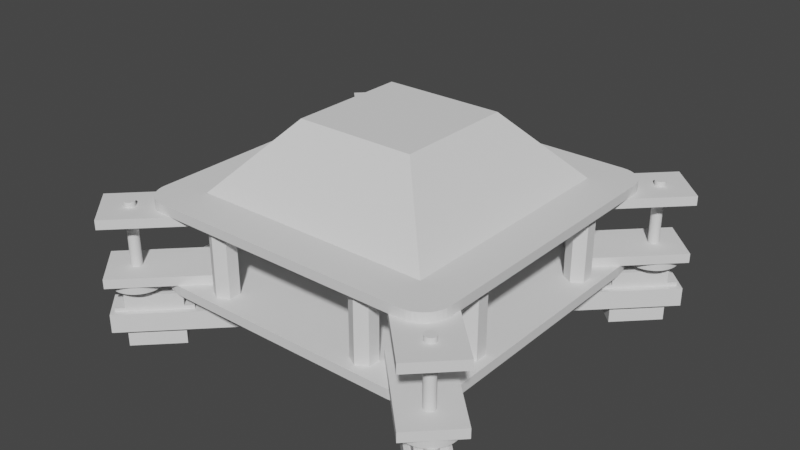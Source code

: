 # Source: body_C.blend  (saved by Blender 2.92.15; exported with 4.5.12 LTS)
import bpy
from mathutils import Matrix  # noqa: F401  (used for matrix-valued properties, if any)

bpy.ops.wm.read_factory_settings(use_empty=True)
scene = bpy.context.scene
scene.name = 'Scene'

# ---- collections
col_collection = bpy.data.collections.new('Collection'); scene.collection.children.link(col_collection)

# ---- world
world_world = bpy.data.worlds.new('World'); scene.world = world_world
world_world.use_nodes = True; world_world.node_tree.nodes.clear()
_N = world_world.node_tree.nodes; _L = world_world.node_tree.links
n0 = _N.new('ShaderNodeOutputWorld'); n0.name = 'World Output'; n0.location = (300, 300)
n1 = _N.new('ShaderNodeBackground'); n1.name = 'Background'; n1.location = (10, 300)
n1.inputs[0].default_value = (0.05088, 0.05088, 0.05088, 1.0)
_L.new(n1.outputs[0], n0.inputs[0])
n0.is_active_output = True
world_world.color = (0.05088, 0.05088, 0.05088)
world_world.use_sun_shadow = False
world_world.sun_shadow_jitter_overblur = 0.0

# ---- meshes
me_body_003 = bpy.data.meshes.new('Body.003')
me_body_003.from_pydata([(-0.0138, 0.04435, 0.000891), (0.0138, 0.04435, 0.000891), (-0.0098, -0.006654, 0.000891), (-0.0098, 0.03435, -0.01311), (-0.0098, -0.006654, -0.01311), (-0.0138, 0.03635, -0.01311), (0.0063, 0.04435, -0.01311), (0.0098, 0.03435, -0.01311), (0.0098, -0.006654, -0.01311), (0.0098, -0.006654, 0.000891), (0.0138, -0.04565, -0.01311), (0.0138, -0.03465, 0.000891), (0.0138, -0.04565, 0.01789), (-0.0138, -0.04565, -0.01311), (-0.0138, -0.03465, 0.000891), (-0.0138, -0.03465, 0.01789), (-0.0138, -0.04565, 0.01789), (0.0138, -0.03465, 0.01789), (-0.0138, 0.04435, -0.01311), (0.0138, 0.04435, -0.01311), (-0.0098, 0.03435, 0.000891), (0.0098, 0.03435, 0.000891)], [], [(9, 11, 1, 0, 14, 2, 20, 21), (2, 4, 3, 20), (13, 16, 15, 14, 0, 18, 5), (9, 8, 4, 2), (11, 17, 12, 10, 19, 1), (8, 9, 21, 7), (13, 10, 12, 16), (15, 17, 11, 14), (6, 18, 0, 1, 19), (5, 18, 6, 7, 3), (17, 15, 16, 12), (20, 3, 7, 21), (2, 14, 11, 9), (6, 19, 10, 13, 5, 3, 4, 8, 7)])
me_body_003.use_remesh_fix_poles = True
me_body_003.use_remesh_preserve_attributes = False
me_body_003.use_mirror_vertex_groups = False
me_body_003.update()
me_body_001 = bpy.data.meshes.new('Body.001')
me_body_001.from_pydata([(-0.0413, -0.01376, -0.0172), (-0.0413, -0.01376, 0.0208), (-0.0293, -0.01376, 0.0208), (-0.0293, -0.01376, -0.003202), (-0.0218, -0.009765, -0.003202), (0.0192, -0.009765, -0.003202), (0.0267, -0.01376, -0.003202), (-0.0218, 0.009835, -0.003202), (-0.0218, -0.009765, -0.0172), (-0.0293, 0.01384, -0.003202), (0.0267, 0.01384, -0.003202), (-0.0413, 0.01384, 0.0208), (-0.0293, 0.01384, 0.0208), (-0.0368, 0.01384, -0.006202), (0.0252, 0.01384, -0.006202), (-0.0413, 0.01384, -0.0172), (-0.0218, 0.009835, -0.0172), (0.0387, 0.01384, -0.0172), (0.0252, 0.01384, -0.0152), (0.0342, 0.01384, -0.0152), (0.0192, 0.009835, -0.003202), (0.0192, 0.009835, -0.0172), (0.0342, 0.01384, -0.006202), (0.0387, 0.01384, 0.0208), (0.0267, 0.01384, 0.0208), (0.0387, -0.01376, -0.0172), (0.0387, -0.01376, 0.0208), (0.0267, -0.01376, 0.0208), (0.0192, -0.009765, -0.0172)], [], [(13, 14, 18, 17, 15, 11), (3, 2, 1, 0, 25, 26, 27, 6), (6, 27, 24, 10), (28, 5, 20, 21), (15, 16, 8, 0), (20, 7, 16, 21), (24, 23, 17, 18, 19, 22, 14, 13, 11, 12, 9, 10), (26, 25, 17, 23), (2, 12, 11, 1), (21, 16, 15, 17, 25, 0, 8, 28), (4, 5, 28, 8), (0, 1, 11, 15), (9, 4, 7, 20, 6, 10), (26, 23, 24, 27), (8, 16, 7, 4), (2, 3, 9, 12), (6, 20, 5, 4, 9, 3)])
me_body_001.use_remesh_fix_poles = True
me_body_001.use_remesh_preserve_attributes = False
me_body_001.use_mirror_vertex_groups = False
me_body_001.update()
me_body_005 = bpy.data.meshes.new('Body.005')
me_body_005.from_pydata([(-0.007937, 0.004583, -0.0254), (-0.007937, 0.004583, 0.0254), (1.49e-08, 0.009165, -0.0254), (-0.007937, -0.004583, -0.0254), (1.49e-08, -0.009165, -0.0254), (-0.007937, -0.004583, 0.0254), (1.49e-08, -0.009165, 0.0254), (0.007938, -0.004583, 0.0254), (0.007938, 0.004583, 0.0254), (0.007938, -0.004583, -0.0254), (0.007938, 0.004583, -0.0254), (1.49e-08, 0.009165, 0.0254)], [], [(10, 9, 4, 3, 0, 2), (5, 6, 7, 8, 11, 1), (3, 5, 1, 0), (2, 0, 1, 11), (3, 4, 6, 5), (9, 7, 6, 4), (10, 8, 7, 9), (11, 8, 10, 2)])
me_body_005.use_remesh_fix_poles = True
me_body_005.use_remesh_preserve_attributes = False
me_body_005.use_mirror_vertex_groups = False
me_body_005.update()
me_body_041 = bpy.data.meshes.new('Body.041')
me_body_041.from_pydata([(-0.02, -0.02826, 0.0035), (-0.02, 0.05174, -0.0035), (-0.02, 0.05174, 0.0035), (0.02, 0.05174, -0.0035), (0.02, 0.05174, 0.0035), (0.02, -0.02826, 0.0035), (0.02, -0.02826, -0.0035), (-0.02, -0.02826, -0.0035)], [], [(2, 1, 7, 0), (6, 7, 1, 3), (4, 5, 6, 3), (4, 2, 0, 5), (5, 0, 7, 6), (4, 3, 1, 2)])
me_body_041.use_remesh_fix_poles = True
me_body_041.use_remesh_preserve_attributes = False
me_body_041.use_mirror_vertex_groups = False
me_body_041.update()
me_body_047 = bpy.data.meshes.new('Body.047')
me_body_047.from_pydata([(-0.04234, -0.04188, 0.03808), (-0.04546, -0.045, 0.04508), (-0.09046, -0.09, -0.004924), (0.04454, -0.045, 0.04508), (-0.04546, 0.045, 0.04508), (-0.09046, 0.09, -0.004924), (0.04142, -0.04188, 0.03808), (0.08642, -0.08688, -0.01192), (0.04142, 0.04188, 0.03808), (-0.08734, -0.08688, -0.01192), (0.08642, 0.08688, -0.01192), (-0.04234, 0.04188, 0.03808), (-0.08734, 0.08688, -0.01192), (0.04454, 0.045, 0.04508), (0.08954, 0.09, -0.004924), (0.08954, -0.09, -0.004924), (0.09954, -0.12, -0.004924), (0.09954, -0.12, -0.01192), (0.103, -0.1197, -0.01192), (-0.1012, -0.12, -0.01192), (0.103, -0.1197, -0.004924), (0.1064, -0.1188, -0.004924), (0.1095, -0.1173, -0.004924), (0.1064, -0.1188, -0.01192), (0.1095, -0.1173, -0.01192), (0.1124, -0.1153, -0.004924), (0.1124, -0.1153, -0.01192), (0.1149, -0.1129, -0.004924), (0.1195, -0.1, -0.004924), (0.1195, -0.1, -0.01192), (0.1192, -0.1035, -0.01192), (0.1195, 0.1, -0.01192), (0.1195, 0.1, -0.004924), (0.1192, 0.1035, -0.004924), (0.1149, 0.1129, -0.004924), (0.1124, 0.1153, -0.004924), (0.1149, 0.1129, -0.01192), (0.1169, 0.11, -0.01192), (0.1183, 0.1068, -0.01192), (0.1169, 0.11, -0.004924), (0.1183, 0.1068, -0.004924), (0.1192, 0.1035, -0.01192), (0.1124, 0.1153, -0.01192), (0.1095, 0.1173, -0.01192), (0.1095, 0.1173, -0.004924), (0.1064, 0.1188, -0.004924), (0.103, 0.1197, -0.004924), (0.09954, 0.12, -0.004924), (0.103, 0.1197, -0.01192), (0.1064, 0.1188, -0.01192), (0.09954, 0.12, -0.01192), (-0.1005, 0.12, -0.01192), (-0.1005, 0.12, -0.004924), (-0.1039, 0.1197, -0.004924), (-0.1039, 0.1197, -0.01192), (-0.1073, 0.1188, -0.004924), (-0.1073, 0.1188, -0.01192), (-0.1105, 0.1173, -0.004924), (-0.1105, 0.1173, -0.01192), (-0.1133, 0.1153, -0.004924), (-0.1205, 0.1, -0.01192), (-0.1205, 0.1, -0.004924), (-0.1204, -0.1007, -0.01192), (-0.1202, 0.1035, -0.01192), (-0.1202, 0.1035, -0.004924), (-0.1193, 0.1068, -0.004924), (-0.1193, 0.1068, -0.01192), (-0.1178, 0.11, -0.01192), (-0.1178, 0.11, -0.004924), (-0.1158, 0.1129, -0.01192), (-0.1158, 0.1129, -0.004924), (-0.1133, 0.1153, -0.01192), (-0.1204, -0.1007, -0.004924), (-0.1202, -0.1035, -0.004924), (-0.1202, -0.1035, -0.01192), (-0.1193, -0.1068, -0.01192), (-0.1193, -0.1068, -0.004924), (-0.1178, -0.11, -0.004924), (-0.1178, -0.11, -0.01192), (-0.1158, -0.1129, -0.01192), (-0.1158, -0.1129, -0.004924), (-0.1133, -0.1153, -0.004924), (-0.1012, -0.12, -0.004924), (-0.1039, -0.1197, -0.004924), (-0.1039, -0.1197, -0.01192), (-0.1073, -0.1188, -0.004924), (-0.1073, -0.1188, -0.01192), (-0.1105, -0.1173, -0.004924), (-0.1105, -0.1173, -0.01192), (-0.1133, -0.1153, -0.01192), (0.1192, -0.1035, -0.004924), (0.1183, -0.1068, -0.004924), (0.1183, -0.1068, -0.01192), (0.1169, -0.11, -0.01192), (0.1169, -0.11, -0.004924), (0.1149, -0.1129, -0.01192)], [], [(72, 61, 60, 62), (28, 29, 31, 32), (81, 89, 88, 87), (93, 94, 27, 95), (3, 13, 4, 1), (56, 55, 53, 54), (20, 18, 23, 21), (45, 49, 48, 46), (22, 24, 26, 25), (13, 3, 15, 14), (57, 58, 71, 59), (69, 70, 59, 71), (76, 75, 78, 77), (36, 34, 39, 37), (42, 35, 34, 36), (65, 66, 63, 64), (74, 73, 72, 62), (18, 20, 16, 17), (60, 61, 64, 63), (0, 11, 8, 6), (50, 47, 46, 48), (89, 81, 80, 79), (35, 42, 43, 44), (11, 0, 9, 12), (14, 5, 4, 13), (24, 22, 21, 23), (10, 37, 38, 41, 31, 7), (44, 43, 49, 45), (84, 83, 85, 86), (86, 85, 87, 88), (44, 45, 46, 47, 52, 53, 55, 57, 59, 70, 68, 65, 64, 61, 5, 14, 15, 2, 80, 81, 87, 85, 83, 82, 16, 20, 21, 22, 25, 27, 94, 91, 90, 28, 32, 33, 40, 39, 34, 35), (75, 76, 73, 74), (95, 27, 25, 26), (82, 83, 84, 19), (38, 40, 33, 41), (3, 1, 2, 15), (41, 33, 32, 31), (91, 92, 30, 90), (58, 57, 55, 56), (40, 38, 37, 39), (90, 30, 29, 28), (54, 53, 52, 51), (12, 10, 8, 11), (77, 78, 79, 80), (0, 6, 7, 9), (51, 52, 47, 50), (5, 2, 1, 4), (17, 16, 82, 19), (61, 72, 73, 76, 77, 80, 2, 5), (94, 93, 92, 91), (66, 65, 68, 67), (6, 8, 10, 7), (9, 7, 31, 29, 30, 92, 93, 95, 26, 24, 23, 18, 17, 19, 84, 86, 88, 89, 79, 78, 75, 74, 62, 60, 63, 66, 67, 69, 71, 58, 56, 54, 51, 50, 48, 49, 43, 42, 36, 37, 10, 12), (70, 69, 67, 68)])
me_body_047.use_remesh_fix_poles = True
me_body_047.use_remesh_preserve_attributes = False
me_body_047.use_mirror_vertex_groups = False
me_body_047.update()
me_body_055 = bpy.data.meshes.new('Body.055')
me_body_055.from_pydata([(0.12, 0.09, -0.0035), (0.1195, 0.09521, -0.0035), (0.12, 0.09, 0.0035), (0.12, -0.09, -0.0035), (0.1195, 0.09521, 0.0035), (0.113, 0.1093, 0.0035), (0.1093, 0.113, 0.0035), (0.116, 0.105, 0.0035), (0.113, 0.1093, -0.0035), (0.116, 0.105, -0.0035), (0.1182, 0.1003, -0.0035), (0.1182, 0.1003, 0.0035), (0.1093, 0.113, -0.0035), (0.105, 0.116, -0.0035), (0.105, 0.116, 0.0035), (0.1003, 0.1182, 0.0035), (0.1003, 0.1182, -0.0035), (0.09521, 0.1195, -0.0035), (0.09521, 0.1195, 0.0035), (0.09, 0.12, 0.0035), (0.09, 0.12, -0.0035), (-0.09, 0.12, -0.0035), (-0.09, 0.12, 0.0035), (-0.09521, 0.1195, 0.0035), (-0.09, -0.12, -0.0035), (0.09, -0.12, -0.0035), (-0.09, -0.12, 0.0035), (-0.09521, -0.1195, -0.0035), (0.09, -0.12, 0.0035), (0.09521, -0.1195, 0.0035), (-0.12, -0.09, -0.0035), (-0.12, -0.09, 0.0035), (-0.12, 0.09, 0.0035), (-0.1195, 0.09521, 0.0035), (-0.12, 0.09, -0.0035), (-0.1195, 0.09521, -0.0035), (-0.1182, 0.1003, -0.0035), (-0.1182, 0.1003, 0.0035), (-0.116, 0.105, 0.0035), (-0.113, 0.1093, 0.0035), (-0.116, 0.105, -0.0035), (-0.113, 0.1093, -0.0035), (-0.1093, 0.113, -0.0035), (-0.1093, 0.113, 0.0035), (-0.105, 0.116, 0.0035), (-0.105, 0.116, -0.0035), (-0.1003, 0.1182, -0.0035), (-0.1003, 0.1182, 0.0035), (-0.09521, 0.1195, -0.0035), (-0.1195, -0.09521, 0.0035), (-0.1195, -0.09521, -0.0035), (-0.1182, -0.1003, -0.0035), (-0.1182, -0.1003, 0.0035), (-0.116, -0.105, 0.0035), (-0.116, -0.105, -0.0035), (-0.113, -0.1093, -0.0035), (-0.113, -0.1093, 0.0035), (-0.1093, -0.113, 0.0035), (-0.1093, -0.113, -0.0035), (-0.105, -0.116, -0.0035), (-0.105, -0.116, 0.0035), (-0.1007, -0.118, -0.0035), (-0.1007, -0.118, 0.0035), (-0.09521, -0.1195, 0.0035), (0.12, -0.09, 0.0035), (0.1195, -0.09521, 0.0035), (0.1182, -0.1003, 0.0035), (0.1195, -0.09521, -0.0035), (0.1182, -0.1003, -0.0035), (0.116, -0.105, 0.0035), (0.113, -0.1093, 0.0035), (0.116, -0.105, -0.0035), (0.113, -0.1093, -0.0035), (0.1093, -0.113, 0.0035), (0.1093, -0.113, -0.0035), (0.105, -0.116, -0.0035), (0.105, -0.116, 0.0035), (0.1003, -0.1182, 0.0035), (0.1003, -0.1182, -0.0035), (0.09521, -0.1195, -0.0035)], [], [(22, 21, 48, 23), (41, 39, 43, 42), (76, 75, 74, 73), (61, 62, 60, 59), (78, 77, 29, 79), (42, 43, 44, 45), (20, 21, 22, 19), (58, 57, 56, 55), (64, 3, 0, 2), (75, 76, 77, 78), (38, 40, 36, 37), (27, 63, 62, 61), (31, 32, 34, 30), (68, 66, 69, 71), (34, 32, 33, 35), (37, 36, 35, 33), (59, 60, 57, 58), (55, 56, 53, 54), (49, 50, 51, 52), (3, 64, 65, 67), (9, 7, 11, 10), (54, 53, 52, 51), (8, 5, 7, 9), (16, 15, 14, 13), (4, 1, 10, 11), (28, 25, 79, 29), (1, 4, 2, 0), (71, 69, 70, 72), (46, 47, 23, 48), (28, 29, 77, 76, 73, 70, 69, 66, 65, 64, 2, 4, 11, 7, 5, 6, 14, 15, 18, 19, 22, 23, 47, 44, 43, 39, 38, 37, 33, 32, 31, 49, 52, 53, 56, 57, 60, 62, 63, 26), (40, 38, 39, 41), (26, 24, 25, 28), (45, 44, 47, 46), (67, 65, 66, 68), (72, 70, 73, 74), (13, 14, 6, 12), (5, 8, 12, 6), (50, 49, 31, 30), (18, 17, 20, 19), (24, 26, 63, 27), (15, 16, 17, 18), (30, 34, 35, 36, 40, 41, 42, 45, 46, 48, 21, 20, 17, 16, 13, 12, 8, 9, 10, 1, 0, 3, 67, 68, 71, 72, 74, 75, 78, 79, 25, 24, 27, 61, 59, 58, 55, 54, 51, 50)])
me_body_055.use_remesh_fix_poles = True
me_body_055.use_remesh_preserve_attributes = False
me_body_055.use_mirror_vertex_groups = False
me_body_055.update()
me_body_058 = bpy.data.meshes.new('Body.058')
me_body_058.from_pydata([(0.003695, 0.001532, 0.04492), (0.003905, 0.0008673, 0.04492), (0.003373, 0.002151, -0.01008), (0.003373, 0.002151, 0.04492), (0.003695, 0.001532, -0.01008), (1.49e-08, -1.49e-08, 0.04492), (-0.003996, -0.0001761, 0.04492), (0.001846, 0.003549, 0.04492), (-0.0005205, -0.003966, 0.04492), (0.002151, -0.003373, 0.04492), (0.003815, -0.001201, 0.04492), (-0.003174, 0.002434, 0.04492), (-0.0008673, 0.003905, 0.04492), (-0.002948, -0.002704, 0.04492), (0.002704, -0.002948, 0.04492), (0.0001761, -0.003996, 0.04492), (0.003966, -0.0005206, 0.04492), (-0.003549, 0.001846, 0.04492), (-0.001532, 0.003695, 0.04492), (-0.002434, -0.003174, 0.04492), (-0.003905, -0.0008673, 0.04492), (0.001201, 0.003815, 0.04492), (0.003174, -0.002434, 0.04492), (0.0008673, -0.003905, 0.04492), (0.003996, 0.000176, 0.04492), (-0.003815, 0.001201, 0.04492), (-0.002151, 0.003373, 0.04492), (-0.001846, -0.003549, 0.04492), (-0.003695, -0.001532, 0.04492), (0.0005205, 0.003966, 0.04492), (0.002948, 0.002704, 0.04492), (-0.003373, -0.002151, 0.04492), (0.002434, 0.003174, 0.04492), (0.003549, -0.001846, 0.04492), (0.001532, -0.003695, 0.04492), (-0.003966, 0.0005205, 0.04492), (-0.002704, 0.002948, 0.04492), (-0.000176, 0.003996, 0.04492), (-0.001201, -0.003815, 0.04492), (-0.001201, -0.003815, -0.01008), (-0.0005205, -0.003966, -0.01008), (0.0001761, -0.003996, -0.01008), (-0.00558, -0.01816, -0.01008), (-0.003259, -0.01872, -0.01008), (-0.0008875, -0.01898, -0.01008), (-0.0008875, -0.01898, -0.01558), (0.001498, -0.01894, -0.01008), (0.001498, -0.01894, -0.01558), (1.49e-08, -1.49e-08, -0.01558), (0.00386, -0.0186, -0.01558), (0.00386, -0.0186, -0.01008), (0.006162, -0.01797, -0.01558), (0.006162, -0.01797, -0.01008), (0.008366, -0.01706, -0.01558), (0.008366, -0.01706, -0.01008), (0.01044, -0.01588, -0.01558), (0.01044, -0.01588, -0.01008), (0.01235, -0.01444, -0.01558), (0.01235, -0.01444, -0.01008), (0.01406, -0.01278, -0.01558), (0.01555, -0.01092, -0.01558), (0.01406, -0.01278, -0.01008), (0.002704, -0.002948, -0.01008), (0.01555, -0.01092, -0.01008), (0.003174, -0.002434, -0.01008), (0.003549, -0.001846, -0.01008), (0.003815, -0.001201, -0.01008), (0.0168, -0.008884, -0.01008), (0.01778, -0.006709, -0.01558), (0.01778, -0.006709, -0.01008), (0.0168, -0.008884, -0.01558), (0.01848, -0.004428, -0.01558), (0.01848, -0.004428, -0.01008), (0.003966, -0.0005206, -0.01008), (0.01889, -0.002077, -0.01558), (0.01889, -0.002077, -0.01008), (0.003996, 0.000176, -0.01008), (0.019, 0.0003059, -0.01558), (0.019, 0.0003059, -0.01008), (0.01881, 0.002685, -0.01558), (0.01881, 0.002685, -0.01008), (0.01832, 0.005021, -0.01558), (0.01832, 0.005021, -0.01008), (0.003905, 0.0008673, -0.01008), (0.01755, 0.007278, -0.01008), (0.01755, 0.007278, -0.01558), (0.0165, 0.00942, -0.01558), (0.0165, 0.00942, -0.01008), (0.01519, 0.01141, -0.01558), (0.01519, 0.01141, -0.01008), (0.01364, 0.01323, -0.01558), (0.01364, 0.01323, -0.01008), (0.01187, 0.01483, -0.01558), (0.009921, 0.0162, -0.01558), (0.01187, 0.01483, -0.01008), (0.009921, 0.0162, -0.01008), (0.002434, 0.003174, -0.01008), (0.002948, 0.002704, -0.01008), (0.001846, 0.003549, -0.01008), (0.001201, 0.003815, -0.01008), (0.007812, 0.01732, -0.01008), (0.007812, 0.01732, -0.01558), (0.00558, 0.01816, -0.01558), (0.00558, 0.01816, -0.01008), (0.003259, 0.01872, -0.01558), (0.003259, 0.01872, -0.01008), (0.0005205, 0.003966, -0.01008), (-0.000176, 0.003996, -0.01008), (0.0008875, 0.01898, -0.01008), (0.0008875, 0.01898, -0.01558), (-0.001498, 0.01894, -0.01558), (-0.001498, 0.01894, -0.01008), (-0.0008673, 0.003905, -0.01008), (-0.00386, 0.0186, -0.01558), (-0.00386, 0.0186, -0.01008), (-0.006162, 0.01797, -0.01558), (-0.006162, 0.01797, -0.01008), (-0.001532, 0.003695, -0.01008), (-0.002151, 0.003373, -0.01008), (-0.008366, 0.01706, -0.01008), (-0.008366, 0.01706, -0.01558), (-0.01044, 0.01588, -0.01558), (-0.01044, 0.01588, -0.01008), (-0.01235, 0.01444, -0.01558), (-0.01235, 0.01444, -0.01008), (-0.002704, 0.002948, -0.01008), (-0.003174, 0.002434, -0.01008), (-0.01406, 0.01278, -0.01008), (-0.01406, 0.01278, -0.01558), (-0.01555, 0.01092, -0.01008), (-0.01555, 0.01092, -0.01558), (-0.0168, 0.008884, -0.01558), (-0.0168, 0.008884, -0.01008), (-0.01778, 0.006709, -0.01558), (-0.01778, 0.006709, -0.01008), (-0.01848, 0.004428, -0.01558), (-0.01848, 0.004428, -0.01008), (-0.01889, 0.002077, -0.01558), (-0.01889, 0.002077, -0.01008), (-0.019, -0.000306, -0.01558), (-0.019, -0.000306, -0.01008), (-0.01881, -0.002685, -0.01558), (-0.01832, -0.005021, -0.01558), (-0.01881, -0.002685, -0.01008), (-0.01832, -0.005021, -0.01008), (-0.003996, -0.0001761, -0.01008), (-0.003905, -0.0008673, -0.01008), (-0.003695, -0.001532, -0.01008), (-0.003373, -0.002151, -0.01008), (-0.01755, -0.007278, -0.01008), (-0.01755, -0.007278, -0.01558), (-0.0165, -0.00942, -0.01558), (-0.0165, -0.00942, -0.01008), (-0.01519, -0.01141, -0.01558), (-0.01519, -0.01141, -0.01008), (-0.01364, -0.01323, -0.01008), (-0.01364, -0.01323, -0.01558), (-0.002948, -0.002704, -0.01008), (-0.002434, -0.003174, -0.01008), (-0.001846, -0.003549, -0.01008), (-0.01187, -0.01483, -0.01008), (-0.009921, -0.0162, -0.01008), (-0.009921, -0.0162, -0.01558), (-0.007812, -0.01732, -0.01558), (-0.007812, -0.01732, -0.01008), (-0.00558, -0.01816, -0.01558), (-0.003259, -0.01872, -0.01558), (-0.01187, -0.01483, -0.01558), (-0.003966, 0.0005205, -0.01008), (-0.003815, 0.001201, -0.01008), (-0.003549, 0.001846, -0.01008), (0.002151, -0.003373, -0.01008), (0.001532, -0.003695, -0.01008), (0.0008673, -0.003905, -0.01008)], [], [(1, 4, 0), (5, 1, 0), (0, 2, 3), (0, 4, 2), (5, 0, 3), (6, 20, 5), (5, 35, 6), (7, 21, 5), (5, 32, 7), (5, 38, 8), (5, 8, 15), (9, 14, 5), (5, 34, 9), (33, 10, 5), (5, 10, 16), (5, 36, 11), (5, 11, 17), (37, 12, 5), (5, 12, 18), (31, 13, 5), (5, 13, 19), (5, 14, 22), (15, 23, 5), (5, 16, 24), (17, 25, 5), (5, 18, 26), (5, 19, 27), (5, 20, 28), (5, 21, 29), (3, 30, 5), (5, 22, 33), (5, 23, 34), (24, 1, 5), (5, 25, 35), (26, 36, 5), (27, 38, 5), (5, 28, 31), (5, 29, 37), (5, 30, 32), (27, 39, 38), (38, 39, 40), (38, 40, 8), (8, 40, 41), (40, 44, 41), (39, 42, 40), (40, 42, 43), (40, 43, 44), (41, 44, 46), (43, 45, 44), (44, 45, 47), (44, 47, 46), (47, 45, 48), (46, 47, 49), (48, 49, 47), (46, 49, 50), (50, 49, 51), (48, 51, 49), (50, 51, 52), (52, 51, 53), (53, 51, 48), (52, 53, 54), (54, 53, 55), (48, 55, 53), (54, 55, 56), (56, 55, 57), (48, 57, 55), (56, 57, 58), (58, 57, 59), (59, 57, 48), (58, 59, 61), (61, 59, 60), (48, 60, 59), (62, 58, 61), (62, 61, 64), (61, 60, 63), (64, 61, 63), (14, 62, 64), (14, 64, 22), (64, 63, 65), (22, 64, 65), (22, 65, 33), (65, 63, 67), (33, 65, 66), (65, 67, 66), (67, 70, 68), (67, 68, 69), (67, 69, 66), (63, 70, 67), (63, 60, 70), (48, 70, 60), (68, 70, 48), (66, 69, 72), (69, 68, 71), (69, 71, 72), (66, 72, 73), (73, 72, 75), (72, 71, 74), (72, 74, 75), (73, 75, 76), (76, 75, 78), (75, 74, 77), (75, 77, 78), (78, 77, 79), (78, 79, 80), (76, 78, 80), (80, 79, 81), (80, 81, 82), (83, 80, 82), (76, 80, 83), (24, 76, 83), (24, 83, 1), (1, 83, 4), (83, 82, 4), (4, 82, 84), (82, 85, 84), (82, 81, 85), (84, 85, 86), (85, 81, 48), (48, 86, 85), (84, 86, 87), (48, 88, 86), (87, 86, 88), (87, 88, 89), (90, 88, 48), (89, 88, 90), (89, 90, 91), (91, 90, 92), (48, 92, 90), (91, 92, 94), (94, 92, 93), (48, 93, 92), (91, 94, 96), (94, 93, 95), (96, 94, 95), (30, 97, 96), (97, 91, 96), (30, 96, 32), (32, 96, 98), (96, 95, 98), (32, 98, 7), (7, 98, 99), (98, 100, 99), (98, 95, 100), (99, 100, 103), (95, 101, 100), (100, 101, 102), (100, 102, 103), (103, 102, 104), (103, 104, 105), (106, 103, 105), (99, 103, 106), (21, 99, 106), (21, 106, 29), (29, 106, 107), (106, 108, 107), (106, 105, 108), (105, 109, 108), (108, 109, 110), (108, 110, 111), (107, 108, 111), (107, 111, 112), (112, 111, 114), (111, 110, 113), (111, 113, 114), (114, 113, 115), (114, 115, 116), (117, 114, 116), (112, 114, 117), (12, 112, 117), (12, 117, 18), (18, 117, 118), (117, 119, 118), (117, 116, 119), (116, 120, 119), (119, 120, 121), (119, 121, 122), (118, 119, 122), (118, 122, 125), (122, 121, 123), (122, 123, 124), (125, 122, 124), (26, 118, 125), (26, 125, 36), (36, 125, 126), (125, 127, 126), (125, 124, 127), (126, 127, 129), (124, 128, 127), (127, 128, 130), (127, 130, 129), (48, 130, 128), (131, 130, 48), (129, 130, 131), (129, 131, 132), (132, 131, 133), (48, 133, 131), (132, 133, 134), (134, 133, 135), (48, 135, 133), (134, 135, 136), (136, 135, 137), (137, 135, 48), (136, 137, 138), (138, 137, 139), (48, 139, 137), (138, 139, 140), (140, 139, 141), (48, 141, 139), (140, 141, 143), (143, 141, 142), (142, 141, 48), (143, 142, 144), (146, 143, 144), (145, 143, 146), (145, 140, 143), (6, 145, 146), (6, 146, 20), (20, 146, 147), (146, 144, 147), (20, 147, 28), (28, 147, 148), (147, 149, 148), (147, 144, 149), (144, 150, 149), (149, 150, 151), (149, 151, 152), (149, 152, 148), (152, 151, 153), (152, 153, 154), (148, 152, 154), (154, 156, 155), (157, 154, 155), (154, 153, 156), (148, 154, 157), (31, 157, 13), (13, 157, 158), (157, 155, 158), (31, 148, 157), (13, 158, 19), (19, 158, 159), (158, 161, 159), (158, 155, 160), (158, 160, 161), (160, 162, 161), (159, 161, 164), (161, 162, 163), (161, 163, 164), (164, 163, 165), (164, 165, 42), (39, 164, 42), (159, 164, 39), (42, 165, 166), (48, 166, 165), (165, 163, 48), (42, 166, 43), (43, 166, 45), (48, 45, 166), (48, 163, 162), (160, 167, 162), (48, 162, 167), (155, 156, 167), (167, 156, 48), (155, 167, 160), (19, 159, 27), (27, 159, 39), (48, 156, 153), (48, 153, 151), (150, 48, 151), (144, 142, 150), (150, 142, 48), (28, 148, 31), (35, 145, 6), (168, 138, 145), (145, 138, 140), (35, 168, 145), (25, 169, 168), (169, 136, 168), (25, 168, 35), (168, 136, 138), (17, 170, 169), (170, 132, 169), (17, 169, 25), (132, 134, 169), (169, 134, 136), (11, 126, 170), (126, 129, 170), (11, 170, 17), (170, 129, 132), (124, 123, 128), (48, 128, 123), (36, 126, 11), (123, 121, 48), (48, 121, 120), (116, 115, 120), (48, 120, 115), (18, 118, 26), (115, 113, 48), (48, 113, 110), (37, 112, 12), (37, 107, 112), (48, 110, 109), (105, 104, 109), (109, 104, 48), (29, 107, 37), (48, 104, 102), (48, 102, 101), (95, 93, 101), (101, 93, 48), (7, 99, 21), (3, 2, 97), (2, 89, 97), (3, 97, 30), (97, 89, 91), (2, 87, 89), (84, 87, 2), (4, 84, 2), (48, 81, 79), (48, 79, 77), (77, 74, 48), (16, 73, 76), (16, 76, 24), (48, 74, 71), (10, 66, 73), (10, 73, 16), (48, 71, 68), (33, 66, 10), (9, 171, 62), (171, 56, 62), (9, 62, 14), (62, 56, 58), (171, 54, 56), (34, 171, 9), (172, 54, 171), (34, 172, 171), (23, 173, 172), (173, 50, 172), (23, 172, 34), (50, 52, 172), (172, 52, 54), (15, 41, 173), (41, 46, 173), (15, 173, 23), (173, 46, 50), (8, 41, 15)])
me_body_058.use_remesh_fix_poles = True
me_body_058.use_remesh_preserve_attributes = False
me_body_058.use_mirror_vertex_groups = False
me_body_058.update()
me_body_059 = bpy.data.meshes.new('Body.059')
me_body_059.from_pydata([(0.003541, -0.001861, 0.04492), (0.00381, -0.001218, -0.01008), (0.00381, -0.001218, 0.04492), (0.003163, -0.002448, 0.04492), (0.003541, -0.001861, -0.01008), (0.0, -4.47e-08, 0.04492), (0.003702, 0.001516, 0.04492), (-0.0008499, 0.003909, 0.04492), (0.001861, 0.00354, 0.04492), (0.002135, -0.003382, 0.04492), (-0.003997, -0.0001583, 0.04492), (-0.003163, 0.002448, 0.04492), (-0.0005382, -0.003964, 0.04492), (-0.00296, -0.00269, 0.04492), (0.003382, 0.002135, 0.04492), (0.003964, -0.0005383, 0.04492), (-0.001516, 0.003702, 0.04492), (0.00269, -0.00296, 0.04492), (-0.003909, -0.0008499, 0.04492), (-0.003541, 0.001861, 0.04492), (0.0001582, -0.003997, 0.04492), (-0.002448, -0.003164, 0.04492), (0.001218, 0.00381, 0.04492), (-0.00381, 0.001218, 0.04492), (0.00296, 0.00269, 0.04492), (-0.002135, 0.003382, 0.04492), (0.0005382, 0.003964, 0.04492), (0.003997, 0.0001582, 0.04492), (0.0008499, -0.003909, 0.04492), (-0.001861, -0.003541, 0.04492), (-0.003702, -0.001516, 0.04492), (0.003909, 0.0008498, 0.04492), (-0.00269, 0.00296, 0.04492), (-0.0001582, 0.003997, 0.04492), (-0.003382, -0.002136, 0.04492), (-0.003964, 0.0005382, 0.04492), (0.001516, -0.003702, 0.04492), (-0.001218, -0.00381, 0.04492), (0.002448, 0.003163, 0.04492), (0.002448, 0.003163, -0.01008), (0.001861, 0.00354, -0.01008), (0.001218, 0.00381, -0.01008), (0.01184, 0.01486, -0.01008), (0.007768, 0.01734, -0.01008), (0.00988, 0.01623, -0.01008), (0.007768, 0.01734, -0.01558), (0.00988, 0.01623, -0.01558), (0.01184, 0.01486, -0.01558), (0.0, -4.47e-08, -0.01558), (-0.019, -0.0003539, -0.01558), (-0.00988, -0.01623, -0.01558), (-0.01648, -0.009462, -0.01558), (-0.001546, 0.01894, -0.01558), (-0.0008396, -0.01898, -0.01558), (-0.01682, 0.008842, -0.01558), (-0.01048, 0.01585, -0.01558), (0.01779, -0.006664, -0.01558), (0.01516, 0.01145, -0.01558), (0.0188, 0.002732, -0.01558), (0.01558, -0.01088, -0.01558), (0.008409, -0.01704, -0.01558), (-0.01238, 0.01441, -0.01558), (0.001546, -0.01894, -0.01558), (-0.003907, 0.01859, -0.01558), (-0.007768, -0.01734, -0.01558), (0.005534, 0.01818, -0.01558), (-0.0188, -0.002732, -0.01558), (-0.01779, 0.006664, -0.01558), (0.01849, -0.004382, -0.01558), (0.01682, -0.008842, -0.01558), (0.01048, -0.01585, -0.01558), (0.01361, 0.01326, -0.01558), (0.01831, 0.005067, -0.01558), (-0.01516, -0.01145, -0.01558), (-0.01831, -0.005067, -0.01558), (-0.01361, -0.01326, -0.01558), (0.003907, -0.01859, -0.01558), (-0.005534, -0.01818, -0.01558), (-0.006207, 0.01796, -0.01558), (0.003212, 0.01873, -0.01558), (-0.01409, 0.01275, -0.01558), (0.01889, -0.00203, -0.01558), (-0.01849, 0.004381, -0.01558), (0.01238, -0.01441, -0.01558), (0.01753, 0.007322, -0.01558), (-0.003212, -0.01873, -0.01558), (0.01409, -0.01275, -0.01558), (-0.01184, -0.01486, -0.01558), (0.006207, -0.01796, -0.01558), (-0.01753, -0.007322, -0.01558), (-0.008409, 0.01704, -0.01558), (0.0008396, 0.01898, -0.01558), (-0.01889, 0.00203, -0.01558), (-0.01558, 0.01088, -0.01558), (0.019, 0.0003538, -0.01558), (0.01648, 0.009462, -0.01558), (0.01753, 0.007322, -0.01008), (0.01648, 0.009462, -0.01008), (0.01516, 0.01145, -0.01008), (0.003382, 0.002135, -0.01008), (0.003702, 0.001516, -0.01008), (0.00296, 0.00269, -0.01008), (0.01361, 0.01326, -0.01008), (0.01831, 0.005067, -0.01008), (0.003909, 0.0008498, -0.01008), (0.003997, 0.0001582, -0.01008), (0.0188, 0.002732, -0.01008), (0.019, 0.0003538, -0.01008), (0.01889, -0.00203, -0.01008), (0.003964, -0.0005383, -0.01008), (0.01849, -0.004382, -0.01008), (0.01779, -0.006664, -0.01008), (0.01682, -0.008842, -0.01008), (0.01558, -0.01088, -0.01008), (0.01409, -0.01275, -0.01008), (0.003163, -0.002448, -0.01008), (0.00269, -0.00296, -0.01008), (0.002135, -0.003382, -0.01008), (0.01048, -0.01585, -0.01008), (0.01238, -0.01441, -0.01008), (0.008409, -0.01704, -0.01008), (0.006207, -0.01796, -0.01008), (0.001516, -0.003702, -0.01008), (0.0008499, -0.003909, -0.01008), (0.003907, -0.01859, -0.01008), (0.001546, -0.01894, -0.01008), (-0.0008396, -0.01898, -0.01008), (0.0001582, -0.003997, -0.01008), (-0.0005382, -0.003964, -0.01008), (-0.005534, -0.01818, -0.01008), (-0.003212, -0.01873, -0.01008), (-0.001218, -0.00381, -0.01008), (-0.001861, -0.003541, -0.01008), (-0.007768, -0.01734, -0.01008), (-0.00988, -0.01623, -0.01008), (-0.01184, -0.01486, -0.01008), (-0.002448, -0.003164, -0.01008), (-0.01361, -0.01326, -0.01008), (-0.00296, -0.00269, -0.01008), (-0.01516, -0.01145, -0.01008), (-0.01648, -0.009462, -0.01008), (-0.003382, -0.002136, -0.01008), (-0.003702, -0.001516, -0.01008), (-0.01753, -0.007322, -0.01008), (-0.01831, -0.005067, -0.01008), (-0.003909, -0.0008499, -0.01008), (-0.0188, -0.002732, -0.01008), (-0.003997, -0.0001583, -0.01008), (-0.019, -0.0003539, -0.01008), (-0.01889, 0.00203, -0.01008), (-0.01849, 0.004381, -0.01008), (-0.003964, 0.0005382, -0.01008), (-0.00381, 0.001218, -0.01008), (-0.003541, 0.001861, -0.01008), (-0.01682, 0.008842, -0.01008), (-0.01779, 0.006664, -0.01008), (-0.01558, 0.01088, -0.01008), (-0.003163, 0.002448, -0.01008), (-0.01409, 0.01275, -0.01008), (-0.01238, 0.01441, -0.01008), (-0.00269, 0.00296, -0.01008), (-0.002135, 0.003382, -0.01008), (-0.01048, 0.01585, -0.01008), (-0.008409, 0.01704, -0.01008), (-0.001516, 0.003702, -0.01008), (-0.006207, 0.01796, -0.01008), (-0.003907, 0.01859, -0.01008), (-0.0008499, 0.003909, -0.01008), (-0.001546, 0.01894, -0.01008), (0.0008396, 0.01898, -0.01008), (-0.0001582, 0.003997, -0.01008), (0.0005382, 0.003964, -0.01008), (0.005534, 0.01818, -0.01008), (0.003212, 0.01873, -0.01008)], [], [(0, 1, 2), (0, 4, 1), (5, 0, 2), (3, 4, 0), (5, 3, 0), (31, 6, 5), (5, 6, 14), (7, 16, 5), (5, 33, 7), (5, 38, 8), (5, 8, 22), (5, 36, 9), (5, 9, 17), (5, 35, 10), (5, 10, 18), (32, 11, 5), (5, 11, 19), (37, 12, 5), (5, 12, 20), (13, 21, 5), (5, 34, 13), (2, 15, 5), (5, 14, 24), (5, 15, 27), (5, 16, 25), (17, 3, 5), (18, 30, 5), (5, 19, 23), (5, 20, 28), (5, 21, 29), (22, 26, 5), (23, 35, 5), (24, 38, 5), (5, 25, 32), (5, 26, 33), (5, 27, 31), (28, 36, 5), (5, 29, 37), (5, 30, 34), (24, 39, 38), (38, 39, 40), (38, 40, 8), (8, 40, 41), (40, 43, 41), (39, 42, 40), (40, 42, 44), (40, 44, 43), (44, 46, 45), (44, 45, 43), (42, 46, 44), (42, 47, 46), (46, 47, 48), (48, 45, 46), (49, 92, 48), (48, 66, 49), (64, 50, 48), (48, 50, 87), (48, 73, 51), (48, 51, 89), (63, 52, 48), (48, 52, 91), (53, 85, 48), (48, 62, 53), (48, 65, 45), (54, 93, 48), (54, 48, 67), (55, 90, 48), (48, 61, 55), (48, 68, 56), (48, 56, 69), (57, 95, 48), (48, 71, 57), (72, 58, 48), (48, 58, 94), (69, 59, 48), (48, 59, 86), (48, 70, 60), (48, 60, 88), (48, 80, 61), (48, 76, 62), (48, 78, 63), (48, 77, 64), (79, 65, 48), (48, 74, 66), (48, 82, 67), (81, 68, 48), (83, 70, 48), (48, 47, 71), (48, 84, 72), (75, 73, 48), (89, 74, 48), (48, 87, 75), (88, 76, 48), (48, 85, 77), (48, 90, 78), (48, 91, 79), (93, 80, 48), (48, 94, 81), (48, 92, 82), (48, 86, 83), (48, 95, 84), (96, 84, 95), (96, 95, 97), (97, 95, 57), (97, 57, 98), (99, 97, 98), (99, 96, 97), (6, 100, 99), (100, 96, 99), (6, 99, 14), (14, 99, 101), (99, 98, 101), (14, 101, 24), (24, 101, 39), (101, 102, 39), (101, 98, 102), (98, 71, 102), (102, 71, 47), (102, 47, 42), (39, 102, 42), (31, 100, 6), (100, 103, 96), (104, 103, 100), (31, 104, 100), (27, 105, 104), (105, 106, 104), (27, 104, 31), (104, 106, 103), (107, 58, 106), (105, 107, 106), (106, 58, 72), (106, 72, 103), (107, 94, 58), (108, 107, 105), (108, 94, 107), (109, 110, 108), (109, 108, 105), (110, 81, 108), (108, 81, 94), (1, 111, 110), (1, 110, 109), (111, 68, 110), (110, 68, 81), (112, 111, 1), (112, 56, 111), (111, 56, 68), (112, 69, 56), (113, 69, 112), (4, 113, 112), (4, 112, 1), (114, 59, 113), (115, 114, 113), (113, 59, 69), (115, 113, 4), (17, 116, 115), (116, 114, 115), (17, 115, 3), (3, 115, 4), (9, 117, 116), (117, 118, 116), (9, 116, 17), (116, 119, 114), (116, 118, 119), (118, 83, 119), (119, 83, 86), (119, 86, 114), (117, 120, 118), (120, 70, 118), (118, 70, 83), (122, 120, 117), (121, 60, 120), (122, 121, 120), (120, 60, 70), (28, 123, 122), (123, 124, 122), (28, 122, 36), (36, 122, 117), (124, 121, 122), (123, 125, 124), (125, 76, 124), (124, 76, 88), (124, 88, 121), (126, 62, 125), (127, 126, 125), (127, 125, 123), (125, 62, 76), (12, 128, 127), (128, 126, 127), (12, 127, 20), (20, 127, 123), (37, 128, 12), (131, 129, 128), (128, 129, 130), (128, 130, 126), (37, 131, 128), (29, 132, 131), (132, 133, 131), (29, 131, 37), (131, 133, 129), (134, 64, 133), (132, 134, 133), (133, 64, 77), (133, 77, 129), (135, 50, 134), (135, 134, 132), (134, 50, 64), (135, 87, 50), (136, 137, 135), (136, 135, 132), (137, 87, 135), (138, 139, 137), (138, 137, 136), (139, 75, 137), (137, 75, 87), (141, 139, 138), (140, 73, 139), (141, 140, 139), (139, 73, 75), (30, 142, 141), (142, 143, 141), (30, 141, 34), (34, 141, 138), (141, 143, 140), (143, 89, 51), (143, 51, 140), (142, 144, 143), (144, 89, 143), (145, 146, 144), (145, 144, 142), (146, 74, 144), (144, 74, 89), (147, 146, 145), (147, 148, 146), (148, 66, 146), (146, 66, 74), (149, 49, 148), (147, 149, 148), (148, 49, 66), (149, 92, 49), (151, 149, 147), (150, 92, 149), (151, 150, 149), (23, 152, 151), (152, 150, 151), (23, 151, 35), (35, 151, 147), (19, 153, 152), (153, 154, 152), (19, 152, 23), (154, 155, 152), (152, 155, 150), (154, 67, 155), (155, 67, 82), (155, 82, 150), (156, 54, 154), (153, 156, 154), (154, 54, 67), (156, 93, 54), (157, 158, 156), (157, 156, 153), (158, 93, 156), (160, 158, 157), (159, 80, 158), (160, 159, 158), (158, 80, 93), (25, 161, 160), (161, 162, 160), (25, 160, 32), (32, 160, 157), (160, 162, 159), (163, 55, 162), (161, 163, 162), (162, 55, 61), (162, 61, 159), (163, 90, 55), (164, 165, 163), (164, 163, 161), (165, 90, 163), (166, 165, 164), (166, 78, 165), (165, 78, 90), (167, 168, 166), (167, 166, 164), (168, 63, 166), (166, 63, 78), (170, 168, 167), (169, 52, 168), (170, 169, 168), (168, 52, 63), (26, 171, 170), (171, 169, 170), (26, 170, 33), (33, 170, 167), (22, 41, 171), (41, 172, 171), (22, 171, 26), (171, 172, 173), (171, 173, 169), (172, 79, 173), (173, 79, 91), (173, 91, 169), (41, 43, 172), (43, 65, 172), (172, 65, 79), (169, 91, 52), (33, 167, 7), (7, 167, 164), (7, 164, 16), (16, 164, 161), (16, 161, 25), (159, 61, 80), (32, 157, 11), (11, 157, 153), (11, 153, 19), (150, 82, 92), (35, 147, 10), (10, 147, 145), (10, 145, 18), (18, 145, 142), (18, 142, 30), (140, 51, 73), (34, 138, 13), (13, 138, 136), (13, 136, 21), (21, 136, 132), (21, 132, 29), (130, 85, 53), (130, 53, 126), (129, 85, 130), (129, 77, 85), (126, 53, 62), (20, 123, 28), (121, 88, 60), (36, 117, 9), (114, 86, 59), (2, 1, 109), (2, 109, 15), (15, 109, 105), (15, 105, 27), (103, 72, 84), (103, 84, 96), (98, 57, 71), (43, 45, 65), (8, 41, 22)])
me_body_059.use_remesh_fix_poles = True
me_body_059.use_remesh_preserve_attributes = False
me_body_059.use_mirror_vertex_groups = False
me_body_059.update()
me_body_060 = bpy.data.meshes.new('Body.060')
me_body_060.from_pydata([(0.003695, 0.001532, 0.04492), (0.003905, 0.0008674, 0.04492), (0.003373, 0.002151, -0.01008), (0.003373, 0.002151, 0.04492), (-4.47e-08, 8.941e-08, 0.04492), (0.003695, 0.001532, -0.01008), (0.003905, 0.0008674, -0.01008), (0.01755, 0.007278, -0.01008), (0.01832, 0.005021, -0.01008), (0.01755, 0.007278, -0.01558), (0.01881, 0.002685, -0.01008), (0.01832, 0.005021, -0.01558), (0.01881, 0.002685, -0.01558), (-4.47e-08, 8.941e-08, -0.01558), (0.01555, -0.01092, -0.01558), (-0.0165, -0.00942, -0.01558), (-0.001498, 0.01894, -0.01558), (0.007812, 0.01732, -0.01558), (-0.019, -0.0003059, -0.01558), (-0.0168, 0.008884, -0.01558), (-0.01044, 0.01588, -0.01558), (-0.0008876, -0.01898, -0.01558), (-0.009921, -0.0162, -0.01558), (0.01519, 0.01141, -0.01558), (0.008366, -0.01706, -0.01558), (0.01889, -0.002077, -0.01558), (0.0168, -0.008884, -0.01558), (0.01044, -0.01588, -0.01558), (-0.00386, 0.0186, -0.01558), (0.00558, 0.01816, -0.01558), (-0.01778, 0.006709, -0.01558), (-0.01881, -0.002684, -0.01558), (-0.01235, 0.01444, -0.01558), (0.01364, 0.01323, -0.01558), (0.019, 0.000306, -0.01558), (-0.01519, -0.01141, -0.01558), (0.001498, -0.01894, -0.01558), (-0.007812, -0.01732, -0.01558), (-0.01848, 0.004428, -0.01558), (-0.006162, 0.01797, -0.01558), (0.003259, 0.01872, -0.01558), (-0.01406, 0.01278, -0.01558), (0.01187, 0.01483, -0.01558), (-0.00558, -0.01816, -0.01558), (0.01778, -0.006709, -0.01558), (0.01235, -0.01444, -0.01558), (-0.01364, -0.01323, -0.01558), (-0.01832, -0.005021, -0.01558), (0.00386, -0.0186, -0.01558), (-0.008366, 0.01706, -0.01558), (0.0008875, 0.01898, -0.01558), (-0.01889, 0.002078, -0.01558), (-0.01555, 0.01092, -0.01558), (-0.003259, -0.01872, -0.01558), (0.009921, 0.0162, -0.01558), (0.0165, 0.00942, -0.01558), (0.01848, -0.004428, -0.01558), (0.01406, -0.01278, -0.01558), (-0.01187, -0.01483, -0.01558), (-0.01755, -0.007278, -0.01558), (0.006161, -0.01797, -0.01558), (0.00386, -0.0186, -0.01008), (0.006161, -0.01797, -0.01008), (0.008366, -0.01706, -0.01008), (0.001532, -0.003695, -0.01008), (0.0008673, -0.003905, -0.01008), (0.0008673, -0.003905, 0.04492), (0.001532, -0.003695, 0.04492), (0.00215, -0.003373, -0.01008), (0.00215, -0.003373, 0.04492), (0.002703, -0.002948, -0.01008), (0.01044, -0.01588, -0.01008), (0.01235, -0.01444, -0.01008), (0.01406, -0.01278, -0.01008), (0.003174, -0.002434, -0.01008), (0.01555, -0.01092, -0.01008), (0.003549, -0.001846, -0.01008), (0.0168, -0.008884, -0.01008), (0.003815, -0.001201, -0.01008), (0.01778, -0.006709, -0.01008), (0.01848, -0.004428, -0.01008), (0.01889, -0.002077, -0.01008), (0.003966, -0.0005205, -0.01008), (0.003815, -0.001201, 0.04492), (0.003966, -0.0005205, 0.04492), (0.003996, 0.0001761, -0.01008), (0.003996, 0.0001761, 0.04492), (0.019, 0.000306, -0.01008), (0.003549, -0.001846, 0.04492), (0.003174, -0.002434, 0.04492), (0.002703, -0.002948, 0.04492), (0.000176, -0.003996, 0.04492), (-0.0005206, -0.003966, 0.04492), (0.000176, -0.003996, -0.01008), (-0.0005206, -0.003966, -0.01008), (-0.0008876, -0.01898, -0.01008), (0.001498, -0.01894, -0.01008), (-0.003259, -0.01872, -0.01008), (-0.00558, -0.01816, -0.01008), (-0.001201, -0.003815, -0.01008), (-0.007812, -0.01732, -0.01008), (-0.001846, -0.003549, -0.01008), (-0.009921, -0.0162, -0.01008), (-0.01187, -0.01483, -0.01008), (-0.002434, -0.003174, -0.01008), (-0.002948, -0.002703, -0.01008), (-0.002948, -0.002703, 0.04492), (-0.002434, -0.003174, 0.04492), (-0.01364, -0.01323, -0.01008), (-0.01519, -0.01141, -0.01008), (-0.003373, -0.00215, -0.01008), (-0.0165, -0.00942, -0.01008), (-0.01755, -0.007278, -0.01008), (-0.003695, -0.001532, -0.01008), (-0.01832, -0.005021, -0.01008), (-0.01881, -0.002684, -0.01008), (-0.003905, -0.0008672, -0.01008), (-0.003996, -0.000176, -0.01008), (-0.003996, -0.000176, 0.04492), (-0.003905, -0.0008672, 0.04492), (-0.003695, -0.001532, 0.04492), (-0.003373, -0.00215, 0.04492), (-0.003966, 0.0005206, 0.04492), (-0.003815, 0.001201, 0.04492), (-0.003966, 0.0005206, -0.01008), (-0.003815, 0.001201, -0.01008), (-0.01848, 0.004428, -0.01008), (-0.01889, 0.002078, -0.01008), (-0.019, -0.0003059, -0.01008), (-0.01778, 0.006709, -0.01008), (-0.0168, 0.008884, -0.01008), (-0.01555, 0.01092, -0.01008), (-0.003549, 0.001846, -0.01008), (-0.003174, 0.002434, -0.01008), (-0.003174, 0.002434, 0.04492), (-0.003549, 0.001846, 0.04492), (-0.002704, 0.002948, 0.04492), (-0.002151, 0.003373, 0.04492), (-0.002704, 0.002948, -0.01008), (-0.002151, 0.003373, -0.01008), (-0.01044, 0.01588, -0.01008), (-0.01235, 0.01444, -0.01008), (-0.01406, 0.01278, -0.01008), (-0.008366, 0.01706, -0.01008), (-0.001532, 0.003695, -0.01008), (-0.006162, 0.01797, -0.01008), (-0.00386, 0.0186, -0.01008), (-0.001498, 0.01894, -0.01008), (-0.0008674, 0.003905, -0.01008), (-0.0001761, 0.003996, -0.01008), (-0.0001761, 0.003996, 0.04492), (-0.0008674, 0.003905, 0.04492), (-0.001532, 0.003695, 0.04492), (0.0005205, 0.003966, 0.04492), (0.0005205, 0.003966, -0.01008), (0.001201, 0.003815, 0.04492), (0.001846, 0.003549, 0.04492), (0.001201, 0.003815, -0.01008), (0.001846, 0.003549, -0.01008), (0.007812, 0.01732, -0.01008), (0.00558, 0.01816, -0.01008), (0.003259, 0.01872, -0.01008), (0.0008875, 0.01898, -0.01008), (0.009921, 0.0162, -0.01008), (0.002434, 0.003174, -0.01008), (0.01187, 0.01483, -0.01008), (0.01364, 0.01323, -0.01008), (0.002948, 0.002704, -0.01008), (0.01519, 0.01141, -0.01008), (0.0165, 0.00942, -0.01008), (0.002948, 0.002704, 0.04492), (0.002434, 0.003174, 0.04492), (-0.001846, -0.003549, 0.04492), (-0.001201, -0.003815, 0.04492)], [], [(1, 5, 0), (4, 1, 0), (0, 2, 3), (0, 5, 2), (4, 0, 3), (1, 6, 5), (6, 8, 5), (5, 8, 7), (5, 7, 2), (8, 11, 9), (8, 9, 7), (6, 10, 8), (10, 11, 8), (10, 12, 11), (13, 11, 12), (9, 11, 13), (13, 26, 14), (13, 14, 57), (59, 13, 15), (13, 35, 15), (13, 28, 16), (13, 16, 50), (17, 54, 13), (13, 29, 17), (13, 31, 18), (13, 18, 51), (19, 52, 13), (13, 30, 19), (32, 20, 13), (13, 20, 49), (36, 21, 13), (13, 21, 53), (13, 37, 22), (13, 22, 58), (33, 23, 13), (13, 23, 55), (24, 60, 13), (13, 27, 24), (13, 55, 9), (34, 25, 13), (13, 25, 56), (44, 26, 13), (13, 45, 27), (39, 28, 13), (13, 40, 29), (13, 38, 30), (47, 31, 13), (13, 41, 32), (13, 42, 33), (13, 12, 34), (13, 46, 35), (13, 48, 36), (43, 37, 13), (51, 38, 13), (13, 49, 39), (50, 40, 13), (13, 52, 41), (13, 54, 42), (13, 53, 43), (13, 56, 44), (57, 45, 13), (58, 46, 13), (59, 47, 13), (13, 60, 48), (61, 48, 60), (61, 60, 62), (62, 60, 24), (62, 24, 63), (64, 62, 63), (61, 62, 64), (66, 65, 64), (65, 61, 64), (66, 64, 67), (67, 64, 68), (64, 63, 68), (67, 68, 69), (69, 68, 70), (68, 71, 70), (68, 63, 71), (63, 27, 71), (71, 27, 45), (71, 45, 72), (70, 71, 72), (72, 45, 57), (70, 72, 73), (72, 57, 73), (70, 73, 74), (74, 73, 75), (73, 57, 14), (73, 14, 75), (74, 75, 76), (75, 14, 26), (76, 75, 77), (75, 26, 77), (76, 77, 78), (77, 26, 44), (77, 44, 79), (77, 79, 78), (78, 79, 80), (79, 44, 56), (79, 56, 80), (80, 56, 25), (80, 25, 81), (82, 80, 81), (78, 80, 82), (83, 78, 82), (83, 82, 84), (84, 82, 85), (82, 81, 85), (84, 85, 86), (86, 85, 6), (85, 10, 6), (85, 81, 87), (85, 87, 10), (81, 34, 87), (87, 34, 12), (87, 12, 10), (86, 6, 1), (86, 1, 4), (4, 84, 86), (4, 83, 84), (88, 78, 83), (88, 83, 4), (89, 76, 88), (4, 89, 88), (88, 76, 78), (90, 74, 89), (89, 74, 76), (4, 90, 89), (69, 70, 90), (69, 90, 4), (90, 70, 74), (81, 25, 34), (4, 67, 69), (4, 66, 67), (91, 65, 66), (91, 66, 4), (92, 93, 91), (4, 92, 91), (91, 93, 65), (92, 94, 93), (94, 95, 93), (93, 96, 65), (93, 95, 96), (65, 96, 61), (95, 36, 96), (96, 36, 48), (96, 48, 61), (97, 21, 95), (94, 97, 95), (95, 21, 36), (97, 53, 21), (94, 98, 97), (98, 53, 97), (99, 100, 98), (99, 98, 94), (100, 43, 98), (98, 43, 53), (101, 102, 100), (101, 100, 99), (102, 37, 100), (100, 37, 43), (104, 102, 101), (103, 22, 102), (104, 103, 102), (102, 22, 37), (106, 105, 104), (105, 108, 104), (106, 104, 107), (107, 104, 101), (104, 108, 103), (105, 109, 108), (109, 46, 108), (108, 46, 58), (108, 58, 103), (110, 111, 109), (110, 109, 105), (111, 35, 109), (109, 35, 46), (112, 15, 111), (112, 111, 110), (111, 15, 35), (113, 114, 112), (113, 112, 110), (112, 59, 15), (114, 59, 112), (116, 114, 113), (115, 47, 114), (116, 115, 114), (114, 47, 59), (118, 117, 116), (117, 115, 116), (118, 116, 119), (119, 116, 113), (118, 119, 4), (119, 113, 120), (4, 119, 120), (120, 113, 110), (120, 110, 121), (4, 120, 121), (121, 110, 105), (121, 105, 106), (121, 106, 4), (122, 117, 118), (4, 122, 118), (123, 124, 122), (4, 123, 122), (122, 124, 117), (123, 125, 124), (125, 126, 124), (124, 127, 117), (124, 126, 127), (127, 51, 18), (127, 18, 128), (117, 127, 128), (126, 51, 127), (128, 18, 31), (128, 31, 115), (117, 128, 115), (125, 129, 126), (129, 38, 126), (126, 38, 51), (130, 129, 125), (130, 30, 129), (129, 30, 38), (131, 19, 130), (132, 131, 130), (132, 130, 125), (130, 19, 30), (134, 133, 132), (133, 131, 132), (134, 132, 135), (135, 132, 125), (4, 134, 135), (135, 125, 123), (135, 123, 4), (136, 133, 134), (4, 136, 134), (137, 138, 136), (137, 136, 4), (136, 138, 133), (137, 139, 138), (139, 140, 138), (138, 142, 133), (138, 140, 141), (138, 141, 142), (141, 41, 142), (133, 142, 131), (142, 41, 52), (142, 52, 131), (140, 32, 141), (141, 32, 41), (143, 20, 140), (139, 143, 140), (140, 20, 32), (143, 49, 20), (144, 143, 139), (144, 145, 143), (145, 49, 143), (146, 39, 145), (144, 146, 145), (145, 39, 49), (147, 28, 146), (148, 147, 146), (146, 28, 39), (148, 146, 144), (150, 149, 148), (149, 147, 148), (150, 148, 151), (151, 148, 144), (150, 151, 4), (151, 144, 152), (4, 151, 152), (152, 144, 139), (152, 139, 137), (4, 152, 137), (153, 149, 150), (4, 153, 150), (155, 154, 153), (153, 154, 149), (4, 155, 153), (156, 157, 155), (156, 155, 4), (155, 157, 154), (156, 158, 157), (158, 159, 157), (157, 160, 154), (157, 159, 160), (154, 160, 161), (159, 29, 160), (160, 29, 40), (160, 40, 161), (154, 161, 162), (161, 40, 50), (161, 50, 162), (162, 50, 16), (162, 16, 147), (149, 162, 147), (154, 162, 149), (163, 17, 159), (158, 163, 159), (159, 17, 29), (163, 54, 17), (164, 165, 163), (164, 163, 158), (165, 54, 163), (166, 165, 164), (166, 42, 165), (165, 42, 54), (167, 168, 166), (167, 166, 164), (168, 33, 166), (166, 33, 42), (2, 168, 167), (169, 23, 168), (2, 169, 168), (168, 23, 33), (169, 55, 23), (7, 55, 169), (7, 169, 2), (3, 167, 170), (170, 167, 164), (3, 2, 167), (170, 164, 171), (4, 170, 171), (3, 170, 4), (171, 164, 158), (171, 158, 156), (4, 171, 156), (147, 16, 28), (131, 52, 19), (115, 31, 47), (4, 106, 107), (107, 101, 172), (4, 107, 172), (172, 101, 99), (172, 99, 173), (172, 173, 4), (173, 99, 94), (4, 173, 92), (173, 94, 92), (103, 58, 22), (63, 24, 27), (7, 9, 55)])
me_body_060.use_remesh_fix_poles = True
me_body_060.use_remesh_preserve_attributes = False
me_body_060.use_mirror_vertex_groups = False
me_body_060.update()
me_body_062 = bpy.data.meshes.new('Body.062')
me_body_062.from_pydata([(0.003695, 0.001532, 0.04492), (0.003373, 0.002151, -0.01008), (0.003373, 0.002151, 0.04492), (0.003905, 0.0008673, 0.04492), (0.003695, 0.001532, -0.01008), (-0.003174, 0.002434, 0.04492), (0.003815, -0.001201, 0.04492), (-0.003996, -0.000176, 0.04492), (-0.002948, -0.002704, 0.04492), (-0.0005205, -0.003966, 0.04492), (-0.0008673, 0.003905, 0.04492), (0.001846, 0.003549, 0.04492), (0.002151, -0.003373, 0.04492), (-0.003905, -0.0008673, 0.04492), (-0.003549, 0.001846, 0.04492), (0.0001761, -0.003996, 0.04492), (-0.002434, -0.003174, 0.04492), (-0.001532, 0.003695, 0.04492), (0.001201, 0.003815, 0.04492), (0.003966, -0.0005205, 0.04492), (0.002704, -0.002948, 0.04492), (-0.003695, -0.001532, 0.04492), (-0.003815, 0.001201, 0.04492), (0.0008673, -0.003905, 0.04492), (-0.001846, -0.003549, 0.04492), (0.002948, 0.002704, 0.04492), (-0.002151, 0.003373, 0.04492), (0.0005205, 0.003966, 0.04492), (0.003996, 0.0001761, 0.04492), (0.003174, -0.002434, 0.04492), (-0.003373, -0.002151, 0.04492), (-0.003966, 0.0005205, 0.04492), (0.001532, -0.003695, 0.04492), (-0.001201, -0.003815, 0.04492), (0.002434, 0.003174, 0.04492), (-0.002704, 0.002948, 0.04492), (-0.0001761, 0.003996, 0.04492), (0.003549, -0.001846, 0.04492), (0.003549, -0.001846, -0.01008), (0.003815, -0.001201, -0.01008), (0.003966, -0.0005205, -0.01008), (0.0168, -0.008884, -0.01008), (0.01778, -0.006709, -0.01008), (0.01848, -0.004428, -0.01008), (0.01848, -0.004428, -0.01558), (0.01889, -0.002077, -0.01558), (0.01889, -0.002077, -0.01008), (0.003996, 0.0001761, -0.01008), (0.019, 0.000306, -0.01558), (0.019, 0.000306, -0.01008), (0.01881, 0.002685, -0.01558), (0.01881, 0.002685, -0.01008), (0.01832, 0.005021, -0.01558), (0.01832, 0.005021, -0.01008), (0.003905, 0.0008673, -0.01008), (0.01755, 0.007278, -0.01008), (0.01755, 0.007278, -0.01558), (0.0165, 0.00942, -0.01558), (-0.01406, 0.01278, -0.01558), (0.01187, 0.01483, -0.01558), (0.01778, -0.006709, -0.01558), (-0.01364, -0.01323, -0.01558), (-0.01832, -0.005021, -0.01558), (0.00386, -0.0186, -0.01558), (-0.00558, -0.01816, -0.01558), (0.01235, -0.01444, -0.01558), (-0.006162, 0.01797, -0.01558), (0.003259, 0.01872, -0.01558), (-0.01848, 0.004428, -0.01558), (-0.003259, -0.01872, -0.01558), (0.0008875, 0.01898, -0.01558), (0.009921, 0.0162, -0.01558), (0.01406, -0.01278, -0.01558), (-0.01187, -0.01483, -0.01558), (-0.01755, -0.007278, -0.01558), (0.006162, -0.01797, -0.01558), (-0.008366, 0.01706, -0.01558), (-0.01889, 0.002077, -0.01558), (-0.01555, 0.01092, -0.01558), (-0.0008875, -0.01898, -0.01558), (-0.0168, 0.008884, -0.01558), (-0.01044, 0.01588, -0.01558), (-0.001498, 0.01894, -0.01558), (-0.019, -0.000306, -0.01558), (0.01519, 0.01141, -0.01558), (0.01555, -0.01092, -0.01558), (-0.009921, -0.0162, -0.01558), (-0.0165, -0.00942, -0.01558), (0.007812, 0.01732, -0.01558), (0.008366, -0.01706, -0.01558), (-0.01235, 0.01444, -0.01558), (0.01364, 0.01323, -0.01558), (0.0168, -0.008884, -0.01558), (-0.007812, -0.01732, -0.01558), (-0.01519, -0.01141, -0.01558), (0.01044, -0.01588, -0.01558), (0.001498, -0.01894, -0.01558), (-0.00386, 0.0186, -0.01558), (-0.01881, -0.002685, -0.01558), (-0.01778, 0.006709, -0.01558), (0.00558, 0.01816, -0.01558), (0.007812, 0.01732, -0.01008), (0.00558, 0.01816, -0.01008), (0.001201, 0.003815, -0.01008), (0.0005205, 0.003966, -0.01008), (0.003259, 0.01872, -0.01008), (0.0008875, 0.01898, -0.01008), (-0.001498, 0.01894, -0.01008), (-0.0001761, 0.003996, -0.01008), (-0.0008673, 0.003905, -0.01008), (-0.001532, 0.003695, -0.01008), (-0.00386, 0.0186, -0.01008), (-0.006162, 0.01797, -0.01008), (-0.008366, 0.01706, -0.01008), (-0.002151, 0.003373, -0.01008), (-0.01044, 0.01588, -0.01008), (-0.002704, 0.002948, -0.01008), (-0.01235, 0.01444, -0.01008), (-0.01406, 0.01278, -0.01008), (-0.01555, 0.01092, -0.01008), (-0.003174, 0.002434, -0.01008), (-0.003549, 0.001846, -0.01008), (-0.003815, 0.001201, -0.01008), (-0.0168, 0.008884, -0.01008), (-0.01778, 0.006709, -0.01008), (-0.01848, 0.004428, -0.01008), (-0.01889, 0.002077, -0.01008), (-0.003966, 0.0005205, -0.01008), (-0.003996, -0.000176, -0.01008), (-0.003905, -0.0008673, -0.01008), (-0.019, -0.000306, -0.01008), (-0.01881, -0.002685, -0.01008), (-0.01832, -0.005021, -0.01008), (-0.01755, -0.007278, -0.01008), (-0.003695, -0.001532, -0.01008), (-0.003373, -0.002151, -0.01008), (-0.002948, -0.002704, -0.01008), (-0.0165, -0.00942, -0.01008), (-0.01519, -0.01141, -0.01008), (-0.01364, -0.01323, -0.01008), (-0.002434, -0.003174, -0.01008), (-0.01187, -0.01483, -0.01008), (-0.009921, -0.0162, -0.01008), (-0.001846, -0.003549, -0.01008), (-0.007812, -0.01732, -0.01008), (-0.001201, -0.003815, -0.01008), (-0.00558, -0.01816, -0.01008), (-0.003259, -0.01872, -0.01008), (-0.0005205, -0.003966, -0.01008), (0.0001761, -0.003996, -0.01008), (-0.0008875, -0.01898, -0.01008), (0.001498, -0.01894, -0.01008), (0.0008673, -0.003905, -0.01008), (0.00386, -0.0186, -0.01008), (0.006162, -0.01797, -0.01008), (0.001532, -0.003695, -0.01008), (0.002151, -0.003373, -0.01008), (0.008366, -0.01706, -0.01008), (0.01044, -0.01588, -0.01008), (0.002704, -0.002948, -0.01008), (0.01235, -0.01444, -0.01008), (0.01406, -0.01278, -0.01008), (0.003174, -0.002434, -0.01008), (0.01555, -0.01092, -0.01008), (0.001846, 0.003549, -0.01008), (0.002434, 0.003174, -0.01008), (0.009921, 0.0162, -0.01008), (0.01187, 0.01483, -0.01008), (0.01364, 0.01323, -0.01008), (0.002948, 0.002704, -0.01008), (0.01519, 0.01141, -0.01008), (0.0165, 0.00942, -0.01008)], [], [(108, 36, 27, 104), (110, 17, 10, 109), (85, 163, 161, 72), (145, 33, 24, 143), (69, 147, 146, 64), (130, 83, 98, 131), (60, 42, 41, 92), (77, 126, 125, 68), (128, 7, 31, 127), (73, 141, 139, 61), (171, 57, 84, 170), (107, 82, 97, 111), (147, 69, 79, 150), (167, 59, 71, 166), (74, 133, 132, 62), (47, 28, 19, 40), (135, 30, 21, 134), (143, 24, 16, 140), (81, 115, 113, 76), (156, 12, 32, 155), (140, 16, 8, 136), (94, 87, 74, 62, 98, 83, 77, 68, 99, 80, 78, 58, 90, 81, 76, 66, 97, 82, 70, 67, 100, 88, 71, 59, 91, 84, 57, 56, 52, 50, 48, 45, 44, 60, 92, 85, 72, 65, 95, 89, 75, 63, 96, 79, 69, 64, 93, 86, 73, 61), (136, 8, 30, 135), (100, 102, 101, 88), (168, 91, 59, 167), (134, 21, 13, 129), (104, 27, 18, 103), (133, 137, 135, 134, 129, 132), (40, 19, 6, 39), (109, 10, 36, 108), (67, 105, 102, 100), (148, 9, 33, 145), (95, 158, 157, 89), (45, 46, 43, 44), (92, 41, 163, 85), (152, 23, 15, 149), (116, 35, 26, 114), (129, 13, 7, 128), (162, 29, 20, 159), (119, 78, 80, 123), (126, 77, 83, 130), (133, 74, 87, 137), (103, 18, 11, 164), (121, 14, 5, 120), (90, 117, 115, 81), (52, 53, 51, 50), (0, 4, 1, 2), (3, 54, 4, 0), (68, 125, 124, 99), (99, 124, 123, 80), (137, 87, 94, 138), (62, 132, 131, 98), (58, 118, 117, 90), (53, 52, 56, 55), (75, 154, 153, 63), (29, 162, 38, 37), (93, 144, 142, 86), (170, 84, 91, 168), (39, 6, 37, 38), (131, 132, 129, 128, 127, 122, 121, 120, 116, 114, 110, 109, 108, 104, 103, 164, 165, 169, 1, 4, 54, 47, 40, 39, 38, 162, 159, 156, 155, 152, 149, 148, 145, 143, 140, 136, 135, 137, 138, 139, 141, 142, 144, 146, 147, 150, 151, 153, 154, 157, 158, 160, 161, 163, 41, 42, 43, 46, 49, 51, 53, 55, 171, 170, 168, 167, 166, 101, 102, 105, 106, 107, 111, 112, 113, 115, 117, 118, 119, 123, 124, 125, 126, 130), (159, 20, 12, 156), (96, 151, 150, 79), (122, 22, 14, 121), (120, 5, 35, 116), (155, 32, 23, 152), (63, 153, 151, 96), (64, 146, 144, 93), (70, 106, 105, 67), (169, 25, 2, 1), (54, 3, 28, 47), (86, 142, 141, 73), (72, 161, 160, 65), (66, 112, 111, 97), (50, 51, 49, 48), (76, 113, 112, 66), (149, 15, 9, 148), (65, 160, 158, 95), (114, 26, 17, 110), (154, 75, 89, 157), (8, 16, 24, 33, 9, 15, 23, 32, 12, 20, 29, 37, 6, 19, 28, 3, 0, 2, 25, 34, 11, 18, 27, 36, 10, 17, 26, 35, 5, 14, 22, 31, 7, 13, 21, 30), (127, 31, 22, 122), (48, 49, 46, 45), (78, 119, 118, 58), (42, 60, 44, 43), (165, 34, 25, 169), (82, 107, 106, 70), (88, 101, 166, 71), (164, 11, 34, 165), (61, 139, 138, 94), (57, 171, 55, 56)])
me_body_062.use_remesh_fix_poles = True
me_body_062.use_remesh_preserve_attributes = False
me_body_062.use_mirror_vertex_groups = False
me_body_062.update()
me_body_008 = bpy.data.meshes.new('Body.008')
me_body_008.from_pydata([(0.009739, 0.01661, -0.00585), (-0.009861, 0.01661, -0.00585), (0.009739, 0.01661, -0.03325), (0.009739, 0.02361, -0.00585), (0.009739, 0.02361, -0.00305), (-0.009861, 0.02361, -0.00585), (-0.009861, 0.02361, -0.00305), (-0.009861, 0.01661, -0.00305), (-0.009861, 0.01661, 0.00665), (0.009739, 0.01661, -0.00305), (0.009739, 0.01661, 0.00665), (0.009739, -0.02299, 0.00665), (0.005848, 0.005569, 0.00665), (0.005939, 0.006611, 0.00665), (0.005577, 0.004559, 0.00665), (0.005848, 0.005569, 0.0122), (0.005939, 0.006611, 0.0122), (0.005577, 0.004559, 0.0122), (0.005135, 0.003611, 0.0122), (0.005135, 0.003611, 0.00665), (0.004923, 0.003271, 0.0122), (0.004923, 0.003271, 0.0099), (0.004855, -0.008671, 0.0122), (0.004652, -0.009428, 0.0122), (0.004855, -0.008671, 0.0099), (0.004652, -0.009428, 0.0099), (0.00432, -0.01014, 0.0099), (0.00432, -0.01014, 0.0122), (0.00387, -0.01078, 0.0099), (0.00387, -0.01078, 0.0122), (0.003316, -0.01134, 0.0099), (0.003316, -0.01134, 0.0122), (0.002673, -0.01179, 0.0099), (0.002673, -0.01179, 0.0122), (0.001962, -0.01212, 0.0099), (0.001205, -0.01232, 0.0099), (0.001962, -0.01212, 0.0122), (0.001205, -0.01232, 0.0122), (0.0004233, -0.01239, 0.0122), (-0.0003582, -0.01232, 0.0122), (0.0004233, -0.01239, 0.0099), (-0.0003582, -0.01232, 0.0099), (-0.001116, -0.01212, 0.0099), (-0.001827, -0.01179, 0.0099), (-0.001116, -0.01212, 0.0122), (-0.001827, -0.01179, 0.0122), (-0.002469, -0.01134, 0.0122), (-0.003024, -0.01078, 0.0122), (-0.002469, -0.01134, 0.0099), (-0.003024, -0.01078, 0.0099), (-0.003474, -0.01014, 0.0099), (-0.003805, -0.009428, 0.0099), (-0.003474, -0.01014, 0.0122), (-0.003805, -0.009428, 0.0122), (-0.004008, -0.008671, 0.0122), (-0.004077, 0.002152, 0.0122), (-0.004008, -0.008671, 0.0099), (-0.004077, 0.002152, 0.0099), (-0.003918, 0.002014, 0.0099), (-0.003061, 0.001414, 0.0099), (-0.003918, 0.002014, 0.00665), (-0.003061, 0.001414, 0.00665), (-0.004658, 0.002754, 0.00665), (-0.004658, 0.002754, 0.0122), (-0.005257, 0.003611, 0.00665), (-0.005257, 0.003611, 0.0122), (-0.005699, 0.004559, 0.00665), (-0.005699, 0.004559, 0.0122), (-0.00597, 0.005569, 0.00665), (-0.00597, 0.005569, 0.0122), (-0.006061, 0.006611, 0.00665), (-0.006061, 0.006611, 0.0122), (-0.00597, 0.007653, 0.00665), (-0.00597, 0.007653, 0.0122), (-0.005699, 0.008663, 0.00665), (-0.005699, 0.008663, 0.0122), (-0.005257, 0.009611, 0.00665), (-0.005257, 0.009611, 0.0122), (-0.004658, 0.01047, 0.00665), (-0.004658, 0.01047, 0.0122), (-0.003918, 0.01121, 0.00665), (-0.003918, 0.01121, 0.0099), (-0.003061, 0.01181, 0.00665), (-0.003061, 0.01181, 0.0099), (-0.002113, 0.01225, 0.00665), (-0.001103, 0.01252, 0.00665), (-0.002113, 0.01225, 0.0099), (-0.001103, 0.01252, 0.0099), (-6.126e-05, 0.01261, 0.0099), (0.0009806, 0.01252, 0.0099), (-6.126e-05, 0.01261, 0.00665), (0.0009806, 0.01252, 0.00665), (0.001991, 0.01225, 0.00665), (0.002939, 0.01181, 0.00665), (0.001991, 0.01225, 0.0099), (0.002939, 0.01181, 0.0099), (0.003795, 0.01121, 0.0099), (0.003795, 0.01121, 0.00665), (0.004535, 0.01047, 0.0099), (0.004535, 0.01047, 0.00665), (0.004923, 0.00995, 0.0099), (0.004923, 0.00995, 0.0122), (0.004855, 0.02189, 0.0099), (0.004652, 0.02265, 0.0099), (0.004855, 0.02189, 0.0122), (0.004652, 0.02265, 0.0122), (0.00432, 0.02336, 0.0122), (0.00387, 0.024, 0.0122), (0.00432, 0.02336, 0.0099), (0.00387, 0.024, 0.0099), (0.003316, 0.02456, 0.0099), (0.003316, 0.02456, 0.0122), (0.002673, 0.02501, 0.0099), (0.001962, 0.02534, 0.0099), (0.002673, 0.02501, 0.0122), (0.001962, 0.02534, 0.0122), (0.001205, 0.02554, 0.0122), (0.001205, 0.02554, 0.0099), (0.0004233, 0.02561, 0.0122), (0.0004233, 0.02561, 0.0099), (-0.0003581, 0.02554, 0.0122), (-0.0003581, 0.02554, 0.0099), (-0.001116, 0.02534, 0.0122), (-0.001116, 0.02534, 0.0099), (-0.001827, 0.02501, 0.0122), (-0.001827, 0.02501, 0.0099), (-0.002469, 0.02456, 0.0122), (-0.002469, 0.02456, 0.0099), (-0.003024, 0.024, 0.0122), (-0.003474, 0.02336, 0.0122), (-0.003024, 0.024, 0.0099), (-0.003474, 0.02336, 0.0099), (-0.003805, 0.02265, 0.0099), (-0.003805, 0.02265, 0.0122), (-0.004008, 0.02189, 0.0099), (-0.004077, 0.02111, 0.0099), (-0.004008, 0.02189, 0.0122), (-0.004077, 0.02111, 0.0122), (-0.004077, 0.01107, 0.0122), (-0.004077, 0.01107, 0.0099), (0.005135, 0.009611, 0.0122), (0.005135, 0.009611, 0.00665), (0.005577, 0.008663, 0.0122), (0.005577, 0.008663, 0.00665), (0.005848, 0.007653, 0.0122), (0.005848, 0.007653, 0.00665), (-0.002113, 0.0009725, 0.00665), (-0.002113, 0.0009725, 0.0099), (-0.001103, 0.0007018, 0.00665), (-0.001103, 0.0007018, 0.0099), (-6.126e-05, 0.0006106, 0.00665), (0.0009806, 0.0007018, 0.00665), (-6.126e-05, 0.0006106, 0.0099), (0.0009806, 0.0007018, 0.0099), (0.001991, 0.0009725, 0.0099), (0.002939, 0.001414, 0.0099), (0.001991, 0.0009725, 0.00665), (0.002939, 0.001414, 0.00665), (0.003795, 0.002014, 0.00665), (0.003795, 0.002014, 0.0099), (0.004535, 0.002754, 0.00665), (0.004535, 0.002754, 0.0099), (-0.009861, -0.02299, 0.00665), (0.009739, -0.02299, -0.00305), (0.009739, -0.02999, -0.00305), (-0.009861, -0.02299, -0.00305), (-0.009861, -0.02999, -0.00305), (-0.009861, -0.02999, -0.00585), (0.009739, -0.02999, -0.00585), (0.009739, -0.02299, -0.00585), (0.009739, -0.02299, -0.03325), (-0.009861, -0.02299, -0.00585), (-0.009861, -0.02299, -0.03325), (-0.009861, 0.01661, -0.03325)], [], [(5, 3, 0, 1), (173, 1, 0, 2), (11, 163, 164, 168, 169, 170, 2, 0, 3, 4, 9, 10), (3, 5, 6, 4), (4, 6, 7, 9), (7, 6, 5, 1, 173, 172, 171, 167, 166, 165, 162, 8), (10, 9, 7, 8), (145, 13, 12, 10, 8, 74, 76, 78, 80, 82, 84, 85, 90, 91, 92, 93, 97, 99, 141, 143), (12, 14, 19, 160, 158, 157, 156, 151, 150, 148, 146, 61, 60, 62, 64, 66, 68, 70, 72, 74, 8, 162, 11, 10), (12, 13, 16, 15), (14, 12, 15, 17), (15, 16, 144, 142, 140, 101, 104, 105, 106, 107, 111, 114, 115, 116, 118, 120, 122, 124, 126, 128, 129, 133, 136, 137, 138, 79, 77, 75, 73, 71, 69, 67, 65, 63, 55, 54, 53, 52, 47, 46, 45, 44, 39, 38, 37, 36, 33, 31, 29, 27, 23, 22, 20, 18, 17), (17, 18, 19, 14), (18, 20, 21, 161, 160, 19), (20, 22, 24, 21), (22, 23, 25, 24), (40, 41, 42, 43, 48, 49, 50, 51, 56, 57, 58, 59, 147, 149, 152, 153, 154, 155, 159, 161, 21, 24, 25, 26, 28, 30, 32, 34, 35), (26, 25, 23, 27), (27, 29, 28, 26), (30, 28, 29, 31), (31, 33, 32, 30), (33, 36, 34, 32), (36, 37, 35, 34), (37, 38, 40, 35), (41, 40, 38, 39), (39, 44, 42, 41), (43, 42, 44, 45), (45, 46, 48, 43), (49, 48, 46, 47), (47, 52, 50, 49), (52, 53, 51, 50), (56, 51, 53, 54), (54, 55, 57, 56), (63, 62, 60, 58, 57, 55), (60, 61, 59, 58), (63, 65, 64, 62), (65, 67, 66, 64), (68, 66, 67, 69), (69, 71, 70, 68), (71, 73, 72, 70), (73, 75, 74, 72), (75, 77, 76, 74), (77, 79, 78, 76), (79, 138, 139, 81, 80, 78), (82, 80, 81, 83), (83, 86, 84, 82), (86, 87, 85, 84), (132, 131, 130, 127, 125, 123, 121, 119, 117, 113, 112, 110, 109, 108, 103, 102, 100, 98, 96, 95, 94, 89, 88, 87, 86, 83, 81, 139, 135, 134), (90, 85, 87, 88), (88, 89, 91, 90), (92, 91, 89, 94), (93, 92, 94, 95), (97, 93, 95, 96), (99, 97, 96, 98), (140, 141, 99, 98, 100, 101), (100, 102, 104, 101), (105, 104, 102, 103), (106, 105, 103, 108), (107, 106, 108, 109), (111, 107, 109, 110), (110, 112, 114, 111), (115, 114, 112, 113), (116, 115, 113, 117), (118, 116, 117, 119), (120, 118, 119, 121), (122, 120, 121, 123), (124, 122, 123, 125), (126, 124, 125, 127), (128, 126, 127, 130), (129, 128, 130, 131), (133, 129, 131, 132), (136, 133, 132, 134), (137, 136, 134, 135), (139, 138, 137, 135), (143, 141, 140, 142), (145, 143, 142, 144), (13, 145, 144, 16), (61, 146, 147, 59), (146, 148, 149, 147), (148, 150, 152, 149), (153, 152, 150, 151), (154, 153, 151, 156), (155, 154, 156, 157), (157, 158, 159, 155), (158, 160, 161, 159), (162, 165, 163, 11), (166, 164, 163, 165), (167, 168, 164, 166), (167, 171, 169, 168), (170, 169, 171, 172), (170, 172, 173, 2)])
me_body_008.use_remesh_fix_poles = True
me_body_008.use_remesh_preserve_attributes = False
me_body_008.use_mirror_vertex_groups = False
me_body_008.update()
me_body_010 = bpy.data.meshes.new('Body.010')
me_body_010.from_pydata([(0.02257, 0.006342, 0.0968), (0.0221, 0.005035, 0.0968), (0.02311, 0.0068, 0.0968), (0.02222, 0.00573, 0.0968), (0.02377, 0.007049, 0.0968), (0.0192, 0.009835, 0.0996), (0.0192, -0.009765, 0.0968), (0.0192, -0.009765, 0.0694), (0.0192, 0.009835, 0.0694), (-0.0204, 0.009835, 0.0694), (0.0262, 0.009835, 0.0968), (0.0262, 0.009835, 0.0996), (0.0262, 0.005099, 0.0996), (0.0262, 0.005099, 0.0968), (0.02606, 0.00579, 0.0968), (0.02569, 0.006391, 0.0968), (0.02514, 0.006832, 0.0968), (0.02447, 0.00706, 0.0968), (0.02447, 0.00706, 0.0996), (0.02377, 0.007049, 0.0996), (0.02311, 0.0068, 0.0996), (0.02257, 0.006342, 0.0996), (0.02222, 0.00573, 0.0996), (0.0221, 0.005035, 0.0996), (0.0192, -0.009765, 0.0996), (0.02222, 0.004341, 0.0968), (0.02222, 0.004341, 0.0996), (0.02257, 0.003729, 0.0968), (0.02257, 0.003729, 0.0996), (0.02311, 0.003271, 0.0968), (0.02311, 0.003271, 0.0996), (0.02377, -0.002951, 0.0968), (0.02311, -0.0032, 0.0968), (0.02257, -0.003658, 0.0968), (0.02222, -0.00427, 0.0968), (0.02377, 0.003022, 0.0968), (0.02377, 0.003022, 0.0996), (0.02447, -0.00294, 0.0968), (0.02447, 0.003011, 0.0968), (0.02447, 0.003011, 0.0996), (0.02447, -0.00294, 0.0996), (0.02377, -0.002951, 0.0996), (0.02311, -0.0032, 0.0996), (0.02257, -0.003658, 0.0996), (0.02222, -0.00427, 0.0996), (0.0221, -0.004965, 0.0968), (0.0221, -0.004965, 0.0996), (0.02222, -0.005659, 0.0996), (0.02222, -0.005659, 0.0968), (0.02257, -0.006271, 0.0968), (0.02257, -0.006271, 0.0996), (0.02311, -0.006729, 0.0996), (0.02311, -0.006729, 0.0968), (0.02377, -0.006978, 0.0968), (0.02377, -0.006978, 0.0996), (0.0262, -0.009765, 0.0968), (0.02447, -0.006989, 0.0968), (0.02447, -0.006989, 0.0996), (0.02514, -0.006761, 0.0968), (0.02514, -0.006761, 0.0996), (0.0262, -0.009765, 0.0996), (0.0262, -0.005029, 0.0996), (0.0262, -0.005029, 0.0968), (0.02606, -0.005719, 0.0996), (0.02569, -0.00632, 0.0996), (0.02569, -0.00632, 0.0968), (0.02606, -0.005719, 0.0968), (0.02514, 0.003239, 0.0996), (0.02514, 0.003239, 0.0968), (0.02569, 0.00368, 0.0968), (0.02569, 0.00368, 0.0996), (0.0262, -0.004901, 0.0968), (0.02606, -0.00421, 0.0968), (0.02569, -0.003609, 0.0968), (0.02514, -0.003168, 0.0968), (0.02514, -0.003168, 0.0996), (0.02569, -0.003609, 0.0996), (0.02606, -0.00421, 0.0996), (0.0262, -0.004901, 0.0996), (0.0262, 0.004971, 0.0996), (0.02606, 0.004281, 0.0996), (0.0262, 0.004971, 0.0968), (0.02606, 0.004281, 0.0968), (0.0192, -0.009765, 0.1093), (-0.0204, -0.009765, 0.1093), (0.0192, 0.009835, 0.1093), (-0.0204, 0.009835, 0.0996), (-0.0204, 0.009835, 0.1093), (-0.0204, 0.009835, 0.0968), (0.0152, 3.544e-05, 0.1093), (0.0144, 0.003035, 0.1093), (0.01484, 0.002088, 0.1093), (0.01511, 0.001077, 0.1093), (0.009199, 0.006035, 0.1093), (0.008157, 0.005944, 0.1093), (0.01024, 0.005944, 0.1093), (0.01125, 0.005674, 0.1093), (0.0122, 0.005232, 0.1093), (0.01306, 0.004632, 0.1093), (0.0138, 0.003892, 0.1093), (0.0144, 0.003035, 0.1125), (0.01366, 0.004051, 0.1125), (0.0138, 0.003892, 0.1125), (0.0237, 0.004051, 0.1125), (0.01484, 0.002088, 0.1125), (0.01366, 0.004051, 0.1148), (0.0237, 0.004051, 0.1148), (0.01511, 0.001077, 0.1125), (0.02448, 0.003983, 0.1148), (0.02448, 0.003983, 0.1125), (0.02524, 0.00378, 0.1148), (0.02524, 0.00378, 0.1125), (0.02595, 0.003448, 0.1125), (0.02595, 0.003448, 0.1148), (0.02659, 0.002998, 0.1148), (0.02715, 0.002443, 0.1148), (0.02659, 0.002998, 0.1125), (0.0152, 3.544e-05, 0.1125), (0.02715, 0.002443, 0.1125), (0.0276, 0.001801, 0.1148), (0.0276, 0.001801, 0.1125), (0.02793, 0.00109, 0.1125), (0.02793, 0.00109, 0.1148), (0.02813, 0.0003323, 0.1148), (0.0282, -0.0004491, 0.1148), (0.02813, 0.0003323, 0.1125), (0.0282, -0.0004491, 0.1125), (0.02813, -0.00123, 0.1148), (0.02813, -0.00123, 0.1125), (0.02793, -0.001988, 0.1125), (0.02793, -0.001988, 0.1148), (0.0276, -0.002699, 0.1148), (0.02715, -0.003342, 0.1148), (0.0276, -0.002699, 0.1125), (0.01511, -0.001006, 0.1125), (0.02715, -0.003342, 0.1125), (0.02659, -0.003896, 0.1148), (0.02659, -0.003896, 0.1125), (0.02595, -0.004346, 0.1148), (0.02595, -0.004346, 0.1125), (0.02524, -0.004678, 0.1125), (0.02524, -0.004678, 0.1148), (0.02448, -0.004881, 0.1148), (0.0237, -0.004949, 0.1148), (0.02448, -0.004881, 0.1125), (0.01484, -0.002017, 0.1125), (0.0237, -0.004949, 0.1125), (0.01254, -0.004949, 0.1125), (0.0144, -0.002965, 0.1125), (0.01306, -0.004561, 0.1125), (0.0138, -0.003821, 0.1125), (0.0138, -0.003821, 0.1093), (0.0144, -0.002965, 0.1093), (0.01484, -0.002017, 0.1093), (0.01511, -0.001006, 0.1093), (0.01306, -0.004561, 0.1093), (0.0122, -0.005161, 0.1093), (0.01125, -0.005603, 0.1148), (0.01125, -0.005603, 0.1093), (0.0122, -0.005161, 0.1148), (0.01254, -0.004949, 0.1148), (0.01024, -0.005873, 0.1148), (0.01024, -0.005873, 0.1093), (0.009199, -0.005965, 0.1148), (0.009199, -0.005965, 0.1093), (0.008157, -0.005873, 0.1148), (0.008157, -0.005873, 0.1093), (0.007147, -0.005603, 0.1093), (0.007147, -0.005603, 0.1148), (0.004741, 0.004051, 0.1148), (0.006199, -0.005161, 0.1148), (0.006199, -0.005161, 0.1093), (0.005859, -0.004949, 0.1148), (0.005859, -0.004949, 0.1125), (0.005343, -0.004561, 0.1093), (0.005343, -0.004561, 0.1125), (-0.006082, -0.004881, 0.1125), (0.004603, -0.003821, 0.1125), (0.004003, -0.002965, 0.1125), (-0.006082, -0.004881, 0.1148), (0.003561, -0.002017, 0.1125), (0.00329, -0.001006, 0.1125), (-0.005301, 0.004051, 0.1148), (0.004741, 0.004051, 0.1125), (-0.009801, -0.0004491, 0.1148), (-0.00684, -0.004678, 0.1148), (-0.009732, -0.00123, 0.1148), (-0.009529, -0.001988, 0.1148), (-0.009198, -0.002699, 0.1148), (-0.008748, -0.003342, 0.1148), (-0.008193, -0.003896, 0.1148), (-0.007551, -0.004346, 0.1148), (-0.006082, 0.003983, 0.1148), (-0.006082, 0.003983, 0.1125), (-0.005301, 0.004051, 0.1125), (0.00329, 0.001077, 0.1125), (0.003561, 0.002088, 0.1125), (0.004603, 0.003892, 0.1125), (0.004003, 0.003035, 0.1125), (0.003561, 0.002088, 0.1093), (0.004003, 0.003035, 0.1093), (0.004603, 0.003892, 0.1093), (0.005343, 0.004632, 0.1093), (0.006199, 0.005232, 0.1093), (0.005343, 0.004632, 0.1148), (0.006199, 0.005232, 0.1148), (0.007147, 0.005674, 0.1148), (0.008157, 0.005944, 0.1148), (0.007147, 0.005674, 0.1093), (0.009199, 0.006035, 0.1148), (0.01024, 0.005944, 0.1148), (0.01125, 0.005674, 0.1148), (0.0122, 0.005232, 0.1148), (0.01306, 0.004632, 0.1148), (0.00329, 0.001077, 0.1093), (0.003199, 3.544e-05, 0.1093), (0.00329, -0.001006, 0.1093), (0.003199, 3.544e-05, 0.1125), (-0.008748, -0.003342, 0.1125), (-0.009198, -0.002699, 0.1125), (-0.009529, -0.001988, 0.1125), (-0.009732, -0.00123, 0.1125), (-0.009801, -0.0004491, 0.1125), (-0.009732, 0.0003323, 0.1125), (-0.009529, 0.00109, 0.1125), (-0.009198, 0.001801, 0.1125), (-0.008748, 0.002443, 0.1125), (-0.008748, 0.002443, 0.1148), (-0.008193, 0.002998, 0.1125), (-0.008193, 0.002998, 0.1148), (-0.007551, 0.003448, 0.1148), (-0.007551, 0.003448, 0.1125), (-0.00684, 0.00378, 0.1148), (-0.00684, 0.00378, 0.1125), (-0.009198, 0.001801, 0.1148), (-0.009732, 0.0003323, 0.1148), (-0.009529, 0.00109, 0.1148), (-0.008193, -0.003896, 0.1125), (-0.007551, -0.004346, 0.1125), (-0.00684, -0.004678, 0.1125), (0.003561, -0.002017, 0.1093), (0.004003, -0.002965, 0.1093), (0.004603, -0.003821, 0.1093), (-0.0274, 0.009835, 0.0968), (-0.0274, 0.009835, 0.0996), (-0.0204, -0.009765, 0.0968), (-0.0233, 0.005035, 0.0968), (-0.02342, 0.00573, 0.0968), (-0.02377, 0.006342, 0.0968), (-0.02431, 0.0068, 0.0968), (-0.02497, 0.007049, 0.0968), (-0.02497, 0.007049, 0.0996), (-0.02567, 0.00706, 0.0996), (-0.02567, 0.00706, 0.0968), (-0.02634, 0.006832, 0.0968), (-0.02634, 0.006832, 0.0996), (-0.02689, 0.006391, 0.0968), (-0.02689, 0.006391, 0.0996), (-0.02726, 0.00579, 0.0968), (-0.02726, 0.00579, 0.0996), (-0.0274, 0.005099, 0.0968), (-0.0274, 0.005099, 0.0996), (-0.02431, 0.0068, 0.0996), (-0.02377, 0.006342, 0.0996), (-0.02342, 0.00573, 0.0996), (-0.0233, 0.005035, 0.0996), (-0.0204, -0.009765, 0.0996), (-0.02342, 0.004341, 0.0996), (-0.02342, 0.004341, 0.0968), (-0.02377, 0.003729, 0.0996), (-0.02497, -0.002951, 0.0996), (-0.02431, -0.0032, 0.0996), (-0.02377, -0.003658, 0.0996), (-0.02342, -0.00427, 0.0996), (-0.02377, 0.003729, 0.0968), (-0.02497, -0.002951, 0.0968), (-0.02342, -0.00427, 0.0968), (-0.02377, -0.003658, 0.0968), (-0.02431, -0.0032, 0.0968), (-0.02431, 0.003271, 0.0996), (-0.02431, 0.003271, 0.0968), (-0.02497, 0.003022, 0.0996), (-0.02497, 0.003022, 0.0968), (-0.02567, 0.003011, 0.0996), (-0.02567, -0.00294, 0.0996), (-0.02634, 0.003239, 0.0996), (-0.02567, -0.00294, 0.0968), (-0.02567, 0.003011, 0.0968), (-0.02634, 0.003239, 0.0968), (-0.02689, 0.00368, 0.0996), (-0.02689, 0.00368, 0.0968), (-0.02726, 0.004281, 0.0968), (-0.02726, 0.004281, 0.0996), (-0.0274, 0.004971, 0.0996), (-0.02634, -0.003168, 0.0996), (-0.02634, -0.003168, 0.0968), (-0.0274, 0.004971, 0.0968), (-0.02689, -0.003609, 0.0968), (-0.02689, -0.003609, 0.0996), (-0.02726, -0.00421, 0.0968), (-0.02726, -0.00421, 0.0996), (-0.0274, -0.004901, 0.0968), (-0.0274, -0.004901, 0.0996), (-0.0233, -0.004965, 0.0996), (-0.0233, -0.004965, 0.0968), (-0.02342, -0.005659, 0.0996), (-0.02342, -0.005659, 0.0968), (-0.02377, -0.006271, 0.0968), (-0.02377, -0.006271, 0.0996), (-0.02431, -0.006729, 0.0996), (-0.02431, -0.006729, 0.0968), (-0.02497, -0.006978, 0.0996), (-0.02497, -0.006978, 0.0968), (-0.02567, -0.006989, 0.0996), (-0.0274, -0.009765, 0.0996), (-0.0274, -0.009765, 0.0968), (-0.02634, -0.006761, 0.0996), (-0.02689, -0.00632, 0.0996), (-0.02726, -0.005719, 0.0996), (-0.0274, -0.005029, 0.0968), (-0.0274, -0.005029, 0.0996), (-0.02726, -0.005719, 0.0968), (-0.02689, -0.00632, 0.0968), (-0.02634, -0.006761, 0.0968), (-0.02567, -0.006989, 0.0968), (-0.0204, -0.009765, 0.0694), (0.02514, 0.006832, 0.0996), (0.02569, 0.006391, 0.0996), (0.02606, 0.00579, 0.0996), (0.0192, 0.009835, 0.0968)], [], [(26, 28, 27, 25), (51, 54, 53, 52), (76, 75, 74, 73), (64, 63, 66, 65), (128, 127, 130, 129), (152, 148, 150, 151), (248, 263, 262, 249), (316, 313, 324, 323), (71, 78, 77, 72), (50, 51, 52, 49), (132, 135, 133, 131), (213, 98, 97, 212), (104, 91, 90, 100), (263, 248, 247, 264), (294, 298, 297, 295), (290, 289, 285, 288), (237, 190, 189, 218), (36, 35, 29, 30), (20, 21, 0, 2), (106, 103, 101, 105), (163, 164, 162, 161), (107, 92, 91, 104), (257, 259, 258, 256), (298, 300, 299, 297), (314, 320, 319, 315), (324, 313, 311, 312), (249, 262, 251, 250), (170, 171, 167, 168), (54, 57, 56, 53), (36, 39, 38, 35), (32, 42, 43, 33), (63, 61, 62, 66), (153, 145, 148, 152), (156, 159, 157, 158), (165, 166, 164, 163), (176, 179, 185, 239), (202, 204, 205, 203), (214, 195, 196, 199), (254, 255, 257, 256), (246, 265, 264, 247), (304, 303, 273, 276), (292, 289, 290, 291), (284, 294, 295, 286), (318, 317, 322, 321), (15, 327, 326, 16), (9, 8, 7, 325), (117, 89, 92, 107), (281, 282, 287, 283), (3, 22, 23, 1), (34, 44, 46, 45), (46, 47, 48, 45), (80, 79, 81, 82), (109, 108, 110, 111), (70, 80, 82, 69), (126, 124, 127, 128), (7, 8, 329, 6), (108, 109, 103, 106), (124, 126, 125, 123), (131, 133, 129, 130), (135, 132, 136, 137), (154, 134, 145, 153), (211, 96, 95, 210), (219, 188, 187, 220), (232, 233, 231, 230), (240, 180, 181, 216), (41, 42, 32, 31), (98, 213, 105, 101, 102, 99), (215, 217, 195, 214), (273, 272, 277, 276), (274, 269, 267, 268), (309, 310, 312, 311), (285, 283, 287, 288), (306, 305, 303, 304), (308, 307, 310, 309), (174, 175, 177, 242), (14, 328, 327, 15), (328, 14, 13, 12), (265, 246, 268, 267), (230, 231, 228, 229), (21, 22, 3, 0), (13, 10, 11, 12), (23, 26, 25, 1), (122, 121, 120, 119), (19, 20, 2, 4), (28, 30, 29, 27), (67, 70, 69, 68), (50, 49, 48, 47), (59, 58, 56, 57), (14, 15, 16, 17, 4, 2, 0, 3, 1, 25, 27, 29, 35, 38, 68, 69, 82, 81, 71, 72, 73, 74, 37, 31, 32, 33, 34, 45, 48, 49, 52, 53, 56, 58, 65, 66, 62, 55, 6, 329, 10, 13), (64, 65, 58, 59), (60, 55, 62, 61), (328, 12, 11, 5, 24, 60, 61, 63, 64, 59, 57, 54, 51, 50, 47, 46, 44, 43, 42, 41, 40, 75, 76, 77, 78, 79, 80, 70, 67, 39, 36, 30, 28, 26, 23, 22, 21, 20, 19, 18, 326, 327), (18, 17, 16, 326), (78, 71, 81, 79), (5, 85, 83, 24), (72, 77, 76, 73), (75, 40, 37, 74), (173, 172, 179, 176), (99, 102, 100, 90), (134, 117, 107, 104, 100, 102, 101, 103, 109, 111, 112, 116, 118, 120, 121, 125, 126, 128, 129, 133, 135, 137, 139, 140, 144, 146, 147, 149, 150, 148, 145), (114, 116, 112, 113), (115, 118, 116, 114), (224, 236, 234, 225), (139, 138, 141, 140), (182, 194, 193, 192), (39, 67, 68, 38), (173, 175, 174, 171, 170, 172), (143, 146, 144, 142), (149, 147, 160, 159, 156, 155), (142, 144, 140, 141), (197, 201, 200, 198), (207, 94, 208, 206), (167, 171, 174, 242, 84, 83, 85, 87, 94, 93, 95, 96, 97, 98, 99, 90, 91, 92, 89, 154, 153, 152, 151, 155, 156, 158, 162, 164, 166), (161, 157, 159, 160, 143, 142, 141, 138, 136, 132, 131, 130, 127, 124, 123, 122, 119, 115, 114, 113, 110, 108, 106, 105, 213, 212, 211, 210, 209, 207, 206, 205, 204, 169, 182, 192, 232, 230, 229, 227, 234, 236, 235, 184, 186, 187, 188, 189, 190, 191, 185, 179, 172, 170, 168, 165, 163), (194, 182, 169, 183), (161, 162, 158, 157), (241, 178, 180, 240), (229, 228, 226, 227), (197, 183, 169, 204, 202, 201), (212, 97, 96, 211), (320, 318, 321, 319), (216, 181, 217, 215), (166, 165, 168, 167), (225, 234, 227, 226), (138, 139, 137, 136), (192, 193, 233, 232), (220, 187, 186, 221), (252, 255, 254, 253), (221, 186, 184, 222), (218, 189, 188, 219), (238, 191, 190, 237), (239, 185, 191, 238), (219, 220, 221, 222, 223, 224, 225, 226, 228, 231, 233, 193, 194, 183, 197, 198, 196, 195, 217, 181, 180, 178, 177, 175, 173, 176, 239, 238, 237, 218), (241, 240, 216, 215, 214, 199, 200, 201, 202, 203, 208, 94, 87, 84, 242), (222, 184, 235, 223), (236, 224, 223, 235), (89, 117, 134, 154), (242, 177, 178, 241), (244, 243, 260, 261), (296, 293, 292, 291), (259, 261, 260, 258), (269, 274, 280, 279), (272, 271, 278, 277), (312, 310, 307, 306, 304, 276, 277, 278, 275, 286, 295, 297, 299, 301, 296, 291, 290, 288, 287, 282, 280, 274, 268, 246, 247, 248, 249, 250, 253, 254, 256, 258, 260, 243, 88, 245, 315, 319, 321, 322, 323, 324), (279, 280, 282, 281), (284, 286, 275, 270), (300, 302, 301, 299), (206, 208, 203, 205), (18, 19, 4, 17), (293, 296, 301, 302), (317, 318, 320, 314, 266, 86, 244, 261, 259, 257, 255, 252, 251, 262, 263, 264, 265, 267, 269, 279, 281, 283, 285, 289, 292, 293, 302, 300, 298, 294, 284, 270, 271, 272, 273, 303, 305, 308, 309, 311, 313, 316), (317, 316, 323, 322), (308, 305, 306, 307), (84, 87, 86, 266), (24, 83, 84, 266, 314, 315, 245, 325, 7, 6, 55, 60), (9, 325, 245, 88), (118, 115, 119, 120), (210, 95, 93, 209), (113, 112, 111, 110), (149, 155, 151, 150), (199, 196, 198, 200), (88, 243, 244, 86, 87, 85, 5, 11, 10, 329, 8, 9), (33, 43, 44, 34), (123, 125, 121, 122), (209, 93, 94, 207), (143, 160, 147, 146), (271, 270, 275, 278), (251, 252, 253, 250), (40, 41, 31, 37)])
me_body_010.use_remesh_fix_poles = True
me_body_010.use_remesh_preserve_attributes = False
me_body_010.use_mirror_vertex_groups = False
me_body_010.update()

# ---- objects
ob_body_074 = bpy.data.objects.new('Body.074', me_body_003)
ob_body_001 = bpy.data.objects.new('Body.001', me_body_001)
ob_body_002 = bpy.data.objects.new('Body.002', me_body_005)
ob_body_003 = bpy.data.objects.new('Body.003', me_body_041)
ob_body_004 = bpy.data.objects.new('Body.004', me_body_041)
ob_body_005 = bpy.data.objects.new('Body.005', me_body_041)
ob_body_006 = bpy.data.objects.new('Body.006', me_body_005)
ob_body_007 = bpy.data.objects.new('Body.007', me_body_041)
ob_body_008 = bpy.data.objects.new('Body.008', me_body_041)
ob_body_009 = bpy.data.objects.new('Body.009', me_body_041)
ob_body_012 = bpy.data.objects.new('Body.012', me_body_041)
ob_body_013 = bpy.data.objects.new('Body.013', me_body_041)
ob_body_018 = bpy.data.objects.new('Body.018', me_body_047)
ob_body_022 = bpy.data.objects.new('Body.022', me_body_005)
ob_body_023 = bpy.data.objects.new('Body.023', me_body_005)
ob_body_024 = bpy.data.objects.new('Body.024', me_body_005)
ob_body_025 = bpy.data.objects.new('Body.025', me_body_005)
ob_body_026 = bpy.data.objects.new('Body.026', me_body_055)
ob_body_027 = bpy.data.objects.new('Body.027', me_body_005)
ob_body_028 = bpy.data.objects.new('Body.028', me_body_005)
ob_body_029 = bpy.data.objects.new('Body.029', me_body_058)
ob_body_030 = bpy.data.objects.new('Body.030', me_body_059)
ob_body_031 = bpy.data.objects.new('Body.031', me_body_060)
ob_body_032 = bpy.data.objects.new('Body.032', me_body_003)
ob_body_033 = bpy.data.objects.new('Body.033', me_body_062)
ob_body_035 = bpy.data.objects.new('Body.035', me_body_003)
ob_body_038 = bpy.data.objects.new('Body.038', me_body_003)
ob_body_010 = bpy.data.objects.new('Body.010', me_body_008)
ob_body_011 = bpy.data.objects.new('Body.011', me_body_008)
ob_body_014 = bpy.data.objects.new('Body.014', me_body_008)
ob_body_015 = bpy.data.objects.new('Body.015', me_body_008)
ob_body_016 = bpy.data.objects.new('Body.016', me_body_010)

# ---- transforms, parenting, visibility, modifiers, constraints
ob_body_074.location = (-0.1085, -0.1085, -0.02495)
ob_body_074.rotation_euler = (0.0, -0.0, 2.356)
ob_body_074.lineart.crease_threshold = 0.0
ob_body_001.location = (0.0008007, -3.544e-05, 0.08)
ob_body_001.lineart.crease_threshold = 0.0
ob_body_002.location = (-0.105, 0.06, 0.02478)
ob_body_002.scale = (1.0, 1.0, 1.091)
ob_body_002.lineart.crease_threshold = 0.0
ob_body_003.location = (-0.1033, -0.1033, 0.0473)
ob_body_003.rotation_euler = (0.0, -0.0, 2.356)
ob_body_003.lineart.crease_threshold = 0.0
ob_body_004.location = (0.1033, -0.1033, 0.0473)
ob_body_004.rotation_euler = (0.0, -0.0, -2.356)
ob_body_004.lineart.crease_threshold = 0.0
ob_body_005.location = (0.1033, 0.1033, 0.0473)
ob_body_005.rotation_euler = (0.0, -0.0, -0.7854)
ob_body_005.lineart.crease_threshold = 0.0
ob_body_006.location = (-0.06, 0.105, 0.02478)
ob_body_006.scale = (1.0, 1.0, 1.091)
ob_body_006.lineart.crease_threshold = 0.0
ob_body_007.location = (0.1033, -0.1033, 0.0035)
ob_body_007.rotation_euler = (0.0, -0.0, -2.356)
ob_body_007.lineart.crease_threshold = 0.0
ob_body_008.location = (-0.1033, -0.1033, 0.0035)
ob_body_008.rotation_euler = (0.0, -0.0, 2.356)
ob_body_008.lineart.crease_threshold = 0.0
ob_body_009.location = (0.1033, 0.1033, 0.0035)
ob_body_009.rotation_euler = (0.0, -0.0, -0.7854)
ob_body_009.lineart.crease_threshold = 0.0
ob_body_012.location = (-0.1033, 0.1033, 0.0035)
ob_body_012.rotation_euler = (0.0, -0.0, 0.7854)
ob_body_012.lineart.crease_threshold = 0.0
ob_body_013.location = (-0.1033, 0.1033, 0.0473)
ob_body_013.rotation_euler = (0.0, -0.0, 0.7854)
ob_body_013.lineart.crease_threshold = 0.0
ob_body_018.location = (0.0004609, -6.185e-07, 0.06272)
ob_body_018.lineart.crease_threshold = 0.0
ob_body_022.location = (-0.105, -0.06, 0.02542)
ob_body_022.scale = (1.0, 1.0, 1.091)
ob_body_022.lineart.crease_threshold = 0.0
ob_body_023.location = (0.105, -0.06, 0.02542)
ob_body_023.scale = (1.0, 1.0, 1.091)
ob_body_023.lineart.crease_threshold = 0.0
ob_body_024.location = (-0.06, -0.105, 0.02542)
ob_body_024.scale = (1.0, 1.0, 1.091)
ob_body_024.lineart.crease_threshold = 0.0
ob_body_025.location = (0.06, -0.105, 0.02542)
ob_body_025.scale = (1.0, 1.0, 1.091)
ob_body_025.lineart.crease_threshold = 0.0
ob_body_026.location = (-4.825e-07, 1.786e-07, -0.0035)
ob_body_026.lineart.crease_threshold = 0.0
ob_body_027.location = (0.105, 0.06, 0.02542)
ob_body_027.scale = (1.0, 1.0, 1.091)
ob_body_027.lineart.crease_threshold = 0.0
ob_body_028.location = (0.06001, 0.105, 0.02478)
ob_body_028.scale = (1.0, 1.0, 1.091)
ob_body_028.lineart.crease_threshold = 0.0
ob_body_029.location = (-0.1258, 0.1258, 0.009633)
ob_body_029.lineart.crease_threshold = 0.0
ob_body_030.location = (0.1258, 0.1258, 0.009633)
ob_body_030.lineart.crease_threshold = 0.0
ob_body_031.location = (0.1258, -0.1258, 0.009633)
ob_body_031.lineart.crease_threshold = 0.0
ob_body_032.location = (0.1087, 0.1087, -0.02492)
ob_body_032.rotation_euler = (0.0, -0.0, -0.7854)
ob_body_032.lineart.crease_threshold = 0.0
ob_body_033.location = (-0.1258, -0.1258, 0.009633)
ob_body_033.lineart.crease_threshold = 0.0
ob_body_035.location = (-0.1086, 0.1086, -0.02489)
ob_body_035.rotation_euler = (0.0, -0.0, 0.7854)
ob_body_035.lineart.crease_threshold = 0.0
ob_body_038.location = (0.1092, -0.1092, -0.02496)
ob_body_038.rotation_euler = (0.0, -0.0, -2.356)
ob_body_038.lineart.crease_threshold = 0.0
ob_body_010.location = (0.1212, 0.1212, -0.01818)
ob_body_010.rotation_euler = (0.0, -0.0, -0.7854)
ob_body_010.lineart.crease_threshold = 0.0
ob_body_011.location = (-0.121, -0.121, -0.01821)
ob_body_011.rotation_euler = (0.0, -0.0, 2.356)
ob_body_011.lineart.crease_threshold = 0.0
ob_body_014.location = (-0.1211, 0.1212, -0.01815)
ob_body_014.rotation_euler = (0.0, -0.0, 0.7854)
ob_body_014.lineart.crease_threshold = 0.0
ob_body_015.location = (0.1217, -0.1218, -0.01822)
ob_body_015.rotation_euler = (0.0, -0.0, -2.356)
ob_body_015.lineart.crease_threshold = 0.0
ob_body_016.location = (0.0008007, -3.544e-05, -0.02)
ob_body_016.lineart.crease_threshold = 0.0

# ---- collection membership
col_collection.objects.link(ob_body_074)
col_collection.objects.link(ob_body_001)
col_collection.objects.link(ob_body_002)
col_collection.objects.link(ob_body_003)
col_collection.objects.link(ob_body_004)
col_collection.objects.link(ob_body_005)
col_collection.objects.link(ob_body_006)
col_collection.objects.link(ob_body_007)
col_collection.objects.link(ob_body_008)
col_collection.objects.link(ob_body_009)
col_collection.objects.link(ob_body_012)
col_collection.objects.link(ob_body_013)
col_collection.objects.link(ob_body_018)
col_collection.objects.link(ob_body_022)
col_collection.objects.link(ob_body_023)
col_collection.objects.link(ob_body_024)
col_collection.objects.link(ob_body_025)
col_collection.objects.link(ob_body_026)
col_collection.objects.link(ob_body_027)
col_collection.objects.link(ob_body_028)
col_collection.objects.link(ob_body_029)
col_collection.objects.link(ob_body_030)
col_collection.objects.link(ob_body_031)
col_collection.objects.link(ob_body_032)
col_collection.objects.link(ob_body_033)
col_collection.objects.link(ob_body_035)
col_collection.objects.link(ob_body_038)
col_collection.objects.link(ob_body_010)
col_collection.objects.link(ob_body_011)
col_collection.objects.link(ob_body_014)
col_collection.objects.link(ob_body_015)
col_collection.objects.link(ob_body_016)

# ---- scene / render settings (as saved in the file)
scene.frame_start = 1; scene.frame_end = 250; scene.frame_set(1)
scene.render.engine = 'BLENDER_EEVEE_NEXT'
scene.cycles.use_denoising = False
scene.cycles.samples = 128
scene.cycles.sampling_pattern = 'TABULATED_SOBOL'
scene.cycles.use_adaptive_sampling = False
scene.cycles.use_light_tree = False
scene.view_settings.view_transform = 'Filmic'
bpy.context.view_layer.update()

# ---- added for rendering (the .blend has no active camera and no usable light): camera, sun
cam_auto = bpy.data.cameras.new('AutoCamera')
cam_auto.lens = 50.0
cam_auto.sensor_width = 36.0
cam_auto.clip_end = 1000.0
ob_auto_camera = bpy.data.objects.new('AutoCamera', cam_auto)
scene.collection.objects.link(ob_auto_camera)
ob_auto_camera.location = (0.429272, -0.515126, 0.371583)
ob_auto_camera.rotation_euler = (1.09748, -7.21219e-08, 0.694738)
scene.camera = ob_auto_camera
light_auto_sun = bpy.data.lights.new('AutoSun', 'SUN')
light_auto_sun.energy = 3.0
light_auto_sun.angle = 0.0523599
ob_auto_sun = bpy.data.objects.new('AutoSun', light_auto_sun)
scene.collection.objects.link(ob_auto_sun)
ob_auto_sun.rotation_euler = (0.872665, 0.174533, 0.523599)
bpy.context.view_layer.update()
